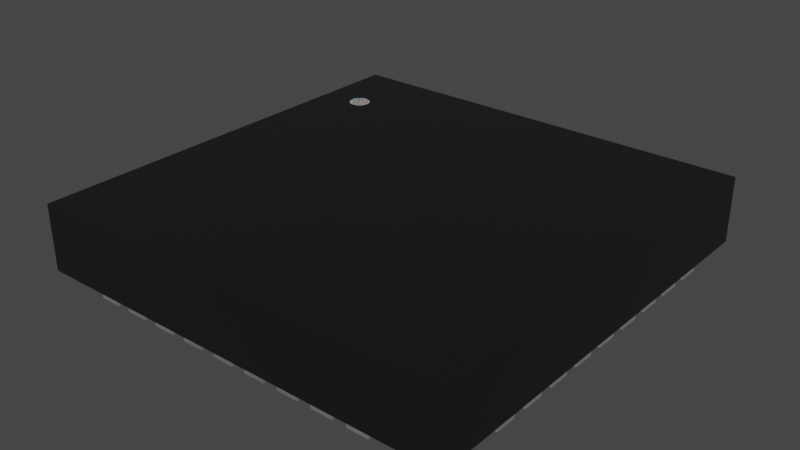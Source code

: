 # Source: QFN-36-1EP_6x6mm_P0.5mm_EP3.7x3.7mm.blend  (saved by Blender 4.1.23; exported with 4.5.12 LTS)
import bpy
from mathutils import Matrix  # noqa: F401  (used for matrix-valued properties, if any)

bpy.ops.wm.read_factory_settings(use_empty=True)
scene = bpy.context.scene
scene.name = 'Scene'

# ---- collections
col_collection = bpy.data.collections.new('Collection'); scene.collection.children.link(col_collection)

# ---- materials (node trees are filled in below, after node groups)
mat_plastic_chip = bpy.data.materials.new('plastic_chip')
mat_plastic_chip.use_transparent_shadow = False
mat_plastic_chip.preview_render_type = 'CUBE'
mat_white_markings = bpy.data.materials.new('white_markings')
mat_white_markings.use_transparent_shadow = False
mat_white_markings.preview_render_type = 'FLAT'
mat_metal_pins = bpy.data.materials.new('metal_pins')
mat_metal_pins.use_transparent_shadow = False
mat_metal_pins.preview_render_type = 'CUBE'

# ---- material node trees
mat_plastic_chip.use_nodes = True; mat_plastic_chip.node_tree.nodes.clear()
_N = mat_plastic_chip.node_tree.nodes; _L = mat_plastic_chip.node_tree.links
n0 = _N.new('ShaderNodeBsdfPrincipled'); n0.name = 'Principled BSDF'; n0.location = (10, 300)
n0.distribution = 'GGX'
n0.subsurface_method = 'BURLEY'
n0.inputs[0].default_value = (0.009312, 0.009312, 0.009312, 1.0)
n0.inputs[1].default_value = 0.1372
n0.inputs[2].default_value = 0.3706
n0.inputs[3].default_value = 1.45
n0.inputs[27].default_value = (0.0, 0.0, 0.0, 1.0)
n0.inputs[28].default_value = 1.0
n1 = _N.new('ShaderNodeOutputMaterial'); n1.name = 'Material Output'; n1.location = (300, 300)
n2 = _N.new('ShaderNodeTexNoise'); n2.name = 'Noise Texture'; n2.location = (-893, 54)
n2.inputs[2].default_value = 200.0
n2.inputs[3].default_value = 3.6
n2.inputs[4].default_value = 0.8375
n3 = _N.new('ShaderNodeBump'); n3.name = 'Bump'; n3.location = (-604, -53)
n3.inputs[0].default_value = 0.08
n3.inputs[1].default_value = 1.0
n3.inputs[2].default_value = 1.0
_L.new(n0.outputs[0], n1.inputs[0])
_L.new(n2.outputs[0], n3.inputs[3])
_L.new(n3.outputs[0], n0.inputs[5])
n1.is_active_output = True
mat_white_markings.use_nodes = True; mat_white_markings.node_tree.nodes.clear()
_N = mat_white_markings.node_tree.nodes; _L = mat_white_markings.node_tree.links
n0 = _N.new('ShaderNodeOutputMaterial'); n0.name = 'Material Output'; n0.location = (300, 300)
n1 = _N.new('ShaderNodeBsdfPrincipled'); n1.name = 'Principled BSDF'; n1.location = (-34, 272)
n1.distribution = 'GGX'
n1.subsurface_method = 'BURLEY'
n1.inputs[1].default_value = 0.02
n1.inputs[2].default_value = 0.4636
n1.inputs[3].default_value = 1.4
n1.inputs[8].default_value = 1.0
n1.inputs[10].default_value = 0.3682
n1.inputs[13].default_value = 0.6591
n1.inputs[18].default_value = 0.2318
n1.inputs[20].default_value = 0.6709
n1.inputs[24].default_value = 0.1191
n1.inputs[27].default_value = (0.0, 0.0, 0.0, 1.0)
n1.inputs[28].default_value = 1.0
n2 = _N.new('ShaderNodeMapping'); n2.name = 'Mapping'; n2.location = (-1010, 265)
n2.inputs[3].default_value = (3.0, 1.0, 1.0)
n3 = _N.new('ShaderNodeTexCoord'); n3.name = 'Texture Coordinate'; n3.location = (-1250, 180)
n4 = _N.new('ShaderNodeBump'); n4.name = 'Bump'; n4.location = (-376, -99)
n4.inputs[0].default_value = 0.05
n4.inputs[1].default_value = 1.0
n4.inputs[2].default_value = 1.0
n5 = _N.new('ShaderNodeTexNoise'); n5.name = 'Noise Texture'; n5.location = (-662, 176)
n5.inputs[2].default_value = 88.0
n5.inputs[3].default_value = 10.8
n5.inputs[4].default_value = 0.9167
n5.inputs[8].default_value = 1.6
n6 = _N.new('ShaderNodeValToRGB'); n6.name = 'ColorRamp'; n6.location = (-354, 186)
while len(n6.color_ramp.elements) > 1: n6.color_ramp.elements.remove(n6.color_ramp.elements[-1])
n6.color_ramp.elements[0].position = 0.0; n6.color_ramp.elements[0].color = (0.2596, 0.2596, 0.2596, 1.0)
_e = n6.color_ramp.elements.new(1.0); _e.color = (0.6303, 0.6303, 0.6303, 1.0)
n7 = _N.new('ShaderNodeMix'); n7.name = 'Mix'; n7.location = (-204, 152)
n7.data_type = 'RGBA'
n7.inputs[0].default_value = 0.3682
n7.inputs[7].default_value = (0.2525, 0.2525, 0.2525, 1.0)
_L.new(n5.outputs[0], n6.inputs[0])
_L.new(n1.outputs[0], n0.inputs[0])
_L.new(n3.outputs[2], n2.inputs[0])
_L.new(n2.outputs[0], n5.inputs[0])
_L.new(n5.outputs[0], n4.inputs[3])
_L.new(n4.outputs[0], n1.inputs[5])
_L.new(n6.outputs[0], n7.inputs[6])
_L.new(n7.outputs[2], n1.inputs[0])
n0.is_active_output = True
mat_metal_pins.use_nodes = True; mat_metal_pins.node_tree.nodes.clear()
_N = mat_metal_pins.node_tree.nodes; _L = mat_metal_pins.node_tree.links
n0 = _N.new('ShaderNodeMapping'); n0.name = 'Mapping'; n0.location = (-1447, -91)
n0.inputs[3].default_value = (4.8, 1.2, 1.1)
n1 = _N.new('ShaderNodeBsdfPrincipled'); n1.name = 'Principled BSDF'; n1.location = (-560, 254)
n1.distribution = 'GGX'
n1.subsurface_method = 'BURLEY'
n1.inputs[1].default_value = 0.7818
n1.inputs[2].default_value = 0.2886
n1.inputs[3].default_value = 1.45
n1.inputs[13].default_value = 0.0
n1.inputs[27].default_value = (0.0, 0.0, 0.0, 1.0)
n1.inputs[28].default_value = 1.0
n2 = _N.new('ShaderNodeOutputMaterial'); n2.name = 'Material Output.002'; n2.location = (-205, 253)
n2.width = 213
n3 = _N.new('ShaderNodeTexNoise'); n3.name = 'Noise Texture.002'; n3.location = (-1228, -73)
n3.inputs[2].default_value = 0.1
n3.inputs[3].default_value = 7.0
n3.inputs[4].default_value = 0.6
n3.inputs[8].default_value = 0.4
n4 = _N.new('ShaderNodeTexCoord'); n4.name = 'Texture Coordinate'; n4.location = (-1636, -116)
n5 = _N.new('ShaderNodeMix'); n5.name = 'Mix.001'; n5.location = (-921, 45)
n5.data_type = 'RGBA'
n5.inputs[6].default_value = (0.9398, 0.9547, 1.0, 1.0)
n5.inputs[7].default_value = (0.13, 0.1259, 0.1359, 1.0)
n6 = _N.new('ShaderNodeBump'); n6.name = 'Bump.001'; n6.location = (-1001, -227)
n6.inputs[0].default_value = 0.05
n6.inputs[1].default_value = 0.01
n6.inputs[2].default_value = 1.0
_L.new(n1.outputs[0], n2.inputs[0])
_L.new(n3.outputs[0], n6.inputs[3])
_L.new(n0.outputs[0], n3.inputs[0])
_L.new(n3.outputs[0], n5.inputs[0])
_L.new(n4.outputs[3], n0.inputs[0])
_L.new(n5.outputs[2], n1.inputs[0])
_L.new(n6.outputs[0], n1.inputs[5])
n2.is_active_output = True

# ---- world
world_world = bpy.data.worlds.new('World'); scene.world = world_world
world_world.use_nodes = True; world_world.node_tree.nodes.clear()
_N = world_world.node_tree.nodes; _L = world_world.node_tree.links
n0 = _N.new('ShaderNodeOutputWorld'); n0.name = 'World Output'; n0.location = (300, 300)
n1 = _N.new('ShaderNodeBackground'); n1.name = 'Background'; n1.location = (10, 300)
n1.inputs[0].default_value = (0.05088, 0.05088, 0.05088, 1.0)
_L.new(n1.outputs[0], n0.inputs[0])
n0.is_active_output = True
world_world.color = (0.05088, 0.05088, 0.05088)
world_world.use_sun_shadow = False
world_world.sun_shadow_jitter_overblur = 0.0

# ---- meshes
me_shape_9_indexedfaceset_001 = bpy.data.meshes.new('SHAPE_9_IndexedFaceSet.001')
me_shape_9_indexedfaceset_001.from_pydata([(-1.21, -1.21, 0.3902), (1.21, -1.21, 0.3902), (-1.021, 0.7575, 0.3909), (-1.011, 0.745, 0.3909), (-0.9838, 0.7294, 0.3909), (-0.9157, 0.7575, 0.3909), (-0.9097, 0.7721, 0.3909), (-0.9076, 0.7878, 0.3909), (-0.9157, 0.818, 0.3909), (-0.9525, 0.8462, 0.3909), (-1.011, 0.8306, 0.3909), (-1.021, 0.818, 0.3909), (-1.027, 0.8035, 0.3909), (-1.028, 0.7878, 0.3909), (-1.028, 0.7878, 0.3902), (-1.027, 0.8035, 0.3902), (-1.021, 0.818, 0.3902), (-1.011, 0.8306, 0.3902), (-0.9984, 0.8402, 0.3902), (-0.9379, 0.8402, 0.3902), (-0.9157, 0.818, 0.3902), (-0.9076, 0.7878, 0.3902), (-0.9379, 0.7354, 0.3902), (-0.9525, 0.7294, 0.3902), (-0.9838, 0.7294, 0.3902), (-0.9984, 0.7354, 0.3902), (-1.021, 0.7575, 0.3902), (-0.9838, 0.8462, 0.3902), (-0.9681, 0.8483, 0.3902), (-0.9525, 0.8462, 0.3902), (-0.9253, 0.8306, 0.3902), (-0.9097, 0.8035, 0.3902), (-0.9097, 0.7721, 0.3902), (-0.9157, 0.7575, 0.3902), (-0.9253, 0.745, 0.3902), (-0.9681, 0.7273, 0.3902), (-1.011, 0.745, 0.3902), (-1.027, 0.7721, 0.3902), (-1.027, 0.7721, 0.3909), (-0.9984, 0.7354, 0.3909), (-0.9681, 0.7273, 0.3909), (-0.9525, 0.7294, 0.3909), (-0.9379, 0.7354, 0.3909), (-0.9253, 0.745, 0.3909), (-0.9097, 0.8035, 0.3909), (-0.9253, 0.8306, 0.3909), (-0.9379, 0.8402, 0.3909), (-0.9681, 0.8483, 0.3909), (-0.9838, 0.8462, 0.3909), (-0.9984, 0.8402, 0.3909), (-1.21, -1.21, 0.02008), (1.21, 1.21, 0.02008), (1.21, -1.21, 0.02008), (1.21, 1.21, 0.3902), (-1.21, 1.21, 0.02008), (-1.21, 1.21, 0.3902), (-1.21, 0.7276, 0.02008), (-0.9098, 0.7276, 0.0), (-1.21, 0.8476, 0.0), (-1.21, 0.8476, 0.02008), (-0.9098, 0.8476, 0.0), (-1.21, 0.7276, 0.0), (-0.9098, 0.7276, 0.02008), (-0.9098, 0.8476, 0.02008), (-1.21, 0.5307, 0.0), (-0.9098, 0.5307, 0.02008), (-0.9098, 0.6508, 0.02008), (-0.9098, 0.6508, 0.0), (-1.21, 0.6508, 0.0), (-1.21, 0.6508, 0.02008), (-0.9098, 0.5307, 0.0), (-1.21, 0.5307, 0.02008), (-1.21, 0.3339, 0.0), (-0.9098, 0.3339, 0.0), (-0.9098, 0.3339, 0.02008), (-1.21, 0.4539, 0.0), (-1.21, 0.4539, 0.02008), (-0.9098, 0.4539, 0.02008), (-0.9098, 0.4539, 0.0), (-1.21, 0.3339, 0.02008), (-0.9098, 0.137, 0.0), (-1.21, 0.137, 0.0), (-1.21, 0.2571, 0.0), (-1.21, 0.137, 0.02008), (-1.21, 0.2571, 0.02008), (-0.9098, 0.2571, 0.0), (-0.9098, 0.137, 0.02008), (-0.9098, 0.2571, 0.02008), (-0.9098, -0.05984, 0.0), (-0.9098, 0.05984, 0.0), (-0.9098, -0.05984, 0.02008), (-1.21, 0.05984, 0.02008), (-0.9098, 0.05984, 0.02008), (-1.21, 0.05984, 0.0), (-1.21, -0.05984, 0.02008), (-1.21, -0.05984, 0.0), (-0.9098, -0.2571, 0.0), (-1.21, -0.2571, 0.02008), (-0.9098, -0.137, 0.0), (-0.9098, -0.137, 0.02008), (-1.21, -0.2571, 0.0), (-1.21, -0.137, 0.02008), (-1.21, -0.137, 0.0), (-0.9098, -0.2571, 0.02008), (-1.21, -0.4539, 0.0), (-0.9098, -0.3339, 0.0), (-0.9098, -0.3339, 0.02008), (-1.21, -0.3339, 0.0), (-0.9098, -0.4539, 0.0), (-1.21, -0.4539, 0.02008), (-0.9098, -0.4539, 0.02008), (-1.21, -0.3339, 0.02008), (-1.21, -0.6508, 0.02008), (-0.9098, -0.5307, 0.02008), (-1.21, -0.5307, 0.0), (-0.9098, -0.5307, 0.0), (-0.9098, -0.6508, 0.0), (-1.21, -0.6508, 0.0), (-0.9098, -0.6508, 0.02008), (-1.21, -0.5307, 0.02008), (-0.9098, -0.8476, 0.0), (-0.9098, -0.7276, 0.0), (-1.21, -0.7276, 0.0), (-1.21, -0.8476, 0.0), (-1.21, -0.8476, 0.02008), (-0.9098, -0.8476, 0.02008), (-0.9098, -0.7276, 0.02008), (-1.21, -0.7276, 0.02008), (-0.7276, -0.9098, 0.0), (-0.7276, -0.9098, 0.02008), (-0.7276, -1.21, 0.02008), (-0.8476, -1.21, 0.0), (-0.8476, -0.9098, 0.0), (-0.8476, -1.21, 0.02008), (-0.8476, -0.9098, 0.02008), (-0.7276, -1.21, 0.0), (-0.5307, -1.21, 0.0), (-0.6508, -1.21, 0.0), (-0.5307, -0.9098, 0.02008), (-0.6508, -0.9098, 0.0), (-0.6508, -1.21, 0.02008), (-0.5307, -0.9098, 0.0), (-0.5307, -1.21, 0.02008), (-0.6508, -0.9098, 0.02008), (-0.3339, -1.21, 0.02008), (-0.3339, -0.9098, 0.0), (-0.3339, -1.21, 0.0), (-0.3339, -0.9098, 0.02008), (-0.4539, -0.9098, 0.02008), (-0.4539, -0.9098, 0.0), (-0.4539, -1.21, 0.0), (-0.4539, -1.21, 0.02008), (-0.137, -0.9098, 0.0), (-0.137, -1.21, 0.0), (-0.2571, -0.9098, 0.0), (-0.2571, -1.21, 0.0), (-0.2571, -0.9098, 0.02008), (-0.2571, -1.21, 0.02008), (-0.137, -1.21, 0.02008), (-0.137, -0.9098, 0.02008), (0.05984, -1.21, 0.0), (-0.05984, -1.21, 0.0), (-0.05984, -1.21, 0.02008), (0.05984, -0.9098, 0.02008), (-0.05984, -0.9098, 0.0), (-0.05984, -0.9098, 0.02008), (0.05984, -0.9098, 0.0), (0.05984, -1.21, 0.02008), (0.137, -1.21, 0.0), (0.137, -1.21, 0.02008), (0.2571, -0.9098, 0.0), (0.137, -0.9098, 0.02008), (0.137, -0.9098, 0.0), (0.2571, -1.21, 0.0), (0.2571, -1.21, 0.02008), (0.2571, -0.9098, 0.02008), (0.3339, -1.21, 0.0), (0.4539, -1.21, 0.02008), (0.4539, -0.9098, 0.0), (0.4539, -1.21, 0.0), (0.4539, -0.9098, 0.02008), (0.3339, -1.21, 0.02008), (0.3339, -0.9098, 0.02008), (0.3339, -0.9098, 0.0), (0.6508, -1.21, 0.0), (0.5307, -1.21, 0.0), (0.6508, -1.21, 0.02008), (0.6508, -0.9098, 0.0), (0.6508, -0.9098, 0.02008), (0.5307, -0.9098, 0.02008), (0.5307, -0.9098, 0.0), (0.5307, -1.21, 0.02008), (0.8476, -1.21, 0.0), (0.7276, -1.21, 0.0), (0.8476, -1.21, 0.02008), (0.8476, -0.9098, 0.0), (0.7276, -0.9098, 0.0), (0.7276, -1.21, 0.02008), (0.8476, -0.9098, 0.02008), (0.7276, -0.9098, 0.02008), (1.21, -0.8476, 0.0), (0.9098, -0.7276, 0.0), (1.21, -0.7276, 0.0), (0.9098, -0.7276, 0.02008), (1.21, -0.7276, 0.02008), (0.9098, -0.8476, 0.0), (0.9098, -0.8476, 0.02008), (1.21, -0.8476, 0.02008), (1.21, -0.6508, 0.02008), (1.21, -0.5307, 0.0), (1.21, -0.6508, 0.0), (0.9098, -0.5307, 0.02008), (1.21, -0.5307, 0.02008), (0.9098, -0.6508, 0.0), (0.9098, -0.5307, 0.0), (0.9098, -0.6508, 0.02008), (1.21, -0.4539, 0.0), (0.9098, -0.4539, 0.0), (1.21, -0.4539, 0.02008), (0.9098, -0.4539, 0.02008), (0.9098, -0.3339, 0.02008), (0.9098, -0.3339, 0.0), (1.21, -0.3339, 0.0), (1.21, -0.3339, 0.02008), (1.21, -0.137, 0.0), (1.21, -0.2571, 0.0), (0.9098, -0.137, 0.0), (0.9098, -0.2571, 0.0), (0.9098, -0.2571, 0.02008), (1.21, -0.2571, 0.02008), (1.21, -0.137, 0.02008), (0.9098, -0.137, 0.02008), (1.21, -0.05984, 0.0), (1.21, 0.05984, 0.0), (1.21, 0.05984, 0.02008), (1.21, -0.05984, 0.02008), (0.9098, 0.05984, 0.0), (0.9098, -0.05984, 0.0), (0.9098, 0.05984, 0.02008), (0.9098, -0.05984, 0.02008), (1.21, 0.137, 0.0), (1.21, 0.137, 0.02008), (1.21, 0.2571, 0.0), (0.9098, 0.2571, 0.0), (0.9098, 0.2571, 0.02008), (0.9098, 0.137, 0.0), (0.9098, 0.137, 0.02008), (1.21, 0.2571, 0.02008), (1.21, 0.3339, 0.0), (1.21, 0.3339, 0.02008), (1.21, 0.4539, 0.0), (0.9098, 0.4539, 0.02008), (1.21, 0.4539, 0.02008), (0.9098, 0.3339, 0.02008), (0.9098, 0.4539, 0.0), (0.9098, 0.3339, 0.0), (1.21, 0.6508, 0.0), (1.21, 0.6508, 0.02008), (1.21, 0.5307, 0.02008), (0.9098, 0.6508, 0.0), (0.9098, 0.5307, 0.02008), (0.9098, 0.6508, 0.02008), (1.21, 0.5307, 0.0), (0.9098, 0.5307, 0.0), (1.21, 0.7276, 0.02008), (1.21, 0.7276, 0.0), (1.21, 0.8476, 0.02008), (0.9098, 0.8476, 0.0), (1.21, 0.8476, 0.0), (0.9098, 0.7276, 0.02008), (0.9098, 0.7276, 0.0), (0.9098, 0.8476, 0.02008), (0.7276, 0.9098, 0.02008), (0.8476, 1.21, 0.0), (0.8476, 0.9098, 0.0), (0.8476, 1.21, 0.02008), (0.7276, 1.21, 0.0), (0.7276, 0.9098, 0.0), (0.7276, 1.21, 0.02008), (0.8476, 0.9098, 0.02008), (0.6508, 0.9098, 0.02008), (0.6508, 1.21, 0.0), (0.5307, 1.21, 0.02008), (0.5307, 1.21, 0.0), (0.6508, 0.9098, 0.0), (0.5307, 0.9098, 0.0), (0.5307, 0.9098, 0.02008), (0.6508, 1.21, 0.02008), (0.4539, 0.9098, 0.0), (0.4539, 1.21, 0.02008), (0.3339, 0.9098, 0.0), (0.3339, 1.21, 0.0), (0.3339, 1.21, 0.02008), (0.4539, 1.21, 0.0), (0.3339, 0.9098, 0.02008), (0.4539, 0.9098, 0.02008), (0.2571, 0.9098, 0.0), (0.2571, 0.9098, 0.02008), (0.2571, 1.21, 0.0), (0.2571, 1.21, 0.02008), (0.137, 0.9098, 0.0), (0.137, 1.21, 0.0), (0.137, 0.9098, 0.02008), (0.137, 1.21, 0.02008), (-0.05984, 0.9098, 0.02008), (-0.05984, 1.21, 0.0), (-0.05984, 1.21, 0.02008), (0.05984, 1.21, 0.02008), (-0.05984, 0.9098, 0.0), (0.05984, 1.21, 0.0), (0.05984, 0.9098, 0.0), (0.05984, 0.9098, 0.02008), (-0.137, 0.9098, 0.0), (-0.137, 0.9098, 0.02008), (-0.2571, 1.21, 0.0), (-0.2571, 0.9098, 0.0), (-0.2571, 1.21, 0.02008), (-0.137, 1.21, 0.0), (-0.2571, 0.9098, 0.02008), (-0.137, 1.21, 0.02008), (-0.3339, 1.21, 0.0), (-0.3339, 0.9098, 0.0), (-0.3339, 0.9098, 0.02008), (-0.4539, 0.9098, 0.0), (-0.4539, 1.21, 0.0), (-0.4539, 0.9098, 0.02008), (-0.3339, 1.21, 0.02008), (-0.4539, 1.21, 0.02008), (-0.5307, 0.9098, 0.02008), (-0.5307, 1.21, 0.0), (-0.5307, 0.9098, 0.0), (-0.5307, 1.21, 0.02008), (-0.6508, 1.21, 0.0), (-0.6508, 0.9098, 0.0), (-0.6508, 0.9098, 0.02008), (-0.6508, 1.21, 0.02008), (-0.7276, 1.21, 0.02008), (-0.7276, 0.9098, 0.02008), (-0.8476, 1.21, 0.0), (-0.7276, 1.21, 0.0), (-0.8476, 0.9098, 0.0), (-0.8476, 1.21, 0.02008), (-0.7276, 0.9098, 0.0), (-0.8476, 0.9098, 0.02008), (0.7598, -0.7598, 0.0), (-0.7598, 0.7598, 0.02008), (-0.7598, 0.7598, 0.0), (0.7598, 0.7598, 0.0), (-0.7598, -0.7598, 0.0), (-0.7598, -0.7598, 0.02008), (0.7598, -0.7598, 0.02008), (0.7598, 0.7598, 0.02008)], [], [(50, 54, 51, 52), (43, 42, 22, 34), (39, 3, 36, 25), (4, 39, 25, 24), (40, 4, 24, 35), (19, 29, 9, 46), (41, 40, 35, 23), (14, 37, 38, 13), (21, 31, 44, 7), (5, 43, 34, 33), (6, 5, 33, 32), (32, 21, 7, 6), (29, 28, 47, 9), (31, 20, 8, 44), (20, 30, 45, 8), (30, 19, 46, 45), (52, 1, 0, 50), (10, 49, 18, 17), (48, 47, 28, 27), (49, 48, 27, 18), (42, 41, 23, 22), (11, 10, 17, 16), (12, 11, 16, 15), (13, 12, 15, 14), (61, 58, 60, 57), (17, 14, 15), (17, 15, 16), (17, 18, 27), (17, 27, 28), (17, 28, 29), (17, 29, 19), (17, 19, 30), (17, 30, 20), (17, 20, 31), (17, 31, 21), (17, 21, 32), (17, 32, 33), (17, 33, 34), (17, 34, 22), (17, 22, 23), (17, 23, 35), (17, 35, 24), (17, 24, 25), (17, 25, 36), (17, 36, 26), (17, 26, 37), (17, 37, 14), (10, 13, 38), (10, 38, 2), (10, 2, 3), (10, 3, 39), (10, 39, 4), (10, 4, 40), (10, 40, 41), (10, 41, 42), (10, 42, 43), (10, 43, 5), (10, 5, 6), (10, 6, 7), (10, 7, 44), (10, 44, 8), (10, 8, 45), (10, 45, 46), (10, 46, 9), (10, 9, 47), (10, 47, 48), (10, 48, 49), (10, 11, 12), (10, 12, 13), (51, 53, 1, 52), (54, 55, 53, 51), (50, 0, 55, 54), (57, 62, 56, 61), (60, 63, 62, 57), (58, 59, 63, 60), (61, 56, 59, 58), (62, 63, 59, 56), (75, 76, 77, 78), (70, 65, 71, 64), (67, 66, 65, 70), (68, 69, 66, 67), (64, 71, 69, 68), (64, 68, 67, 70), (65, 66, 69, 71), (73, 74, 79, 72), (78, 77, 74, 73), (72, 79, 76, 75), (81, 83, 84, 82), (72, 75, 78, 73), (74, 77, 76, 79), (80, 86, 83, 81), (85, 87, 86, 80), (82, 84, 87, 85), (81, 82, 85, 80), (89, 92, 90, 88), (86, 87, 84, 83), (88, 90, 94, 95), (93, 91, 92, 89), (96, 103, 97, 100), (95, 94, 91, 93), (95, 93, 89, 88), (90, 92, 91, 94), (98, 99, 103, 96), (100, 97, 101, 102), (102, 101, 99, 98), (100, 102, 98, 96), (110, 106, 111, 109), (103, 99, 101, 97), (108, 110, 109, 104), (105, 106, 110, 108), (107, 111, 106, 105), (104, 109, 111, 107), (104, 107, 105, 108), (116, 118, 112, 117), (117, 114, 115, 116), (115, 113, 118, 116), (114, 119, 113, 115), (117, 112, 119, 114), (120, 125, 124, 123), (118, 113, 119, 112), (125, 126, 127, 124), (121, 126, 125, 120), (122, 127, 126, 121), (123, 124, 127, 122), (123, 122, 121, 120), (135, 130, 133, 131), (128, 129, 130, 135), (132, 134, 129, 128), (131, 133, 134, 132), (131, 132, 128, 135), (142, 138, 143, 140), (130, 129, 134, 133), (136, 142, 140, 137), (141, 138, 142, 136), (139, 143, 138, 141), (137, 140, 143, 139), (137, 139, 141, 136), (146, 144, 151, 150), (155, 157, 156, 154), (145, 147, 144, 146), (149, 148, 147, 145), (150, 151, 148, 149), (150, 149, 145, 146), (144, 147, 148, 151), (153, 158, 157, 155), (152, 159, 158, 153), (154, 156, 159, 152), (155, 154, 152, 153), (160, 167, 162, 161), (158, 159, 156, 157), (166, 163, 167, 160), (201, 203, 204, 202), (164, 165, 163, 166), (161, 162, 165, 164), (161, 164, 166, 160), (167, 163, 165, 162), (173, 174, 169, 168), (170, 175, 174, 173), (172, 171, 175, 170), (168, 169, 171, 172), (168, 172, 170, 173), (174, 175, 171, 169), (179, 177, 181, 176), (178, 180, 177, 179), (183, 182, 180, 178), (176, 181, 182, 183), (176, 183, 178, 179), (177, 180, 182, 181), (184, 186, 191, 185), (187, 188, 186, 184), (190, 189, 188, 187), (185, 191, 189, 190), (185, 190, 187, 184), (186, 188, 189, 191), (192, 194, 197, 193), (195, 198, 194, 192), (196, 199, 198, 195), (193, 197, 199, 196), (193, 196, 195, 192), (194, 198, 199, 197), (200, 207, 206, 205), (202, 204, 207, 200), (205, 206, 203, 201), (229, 230, 231, 228), (205, 201, 202, 200), (207, 204, 203, 206), (210, 208, 215, 213), (209, 212, 208, 210), (214, 211, 212, 209), (213, 215, 211, 214), (213, 214, 209, 210), (208, 212, 211, 215), (216, 218, 219, 217), (222, 223, 218, 216), (221, 220, 223, 222), (217, 219, 220, 221), (217, 221, 222, 216), (218, 223, 220, 219), (225, 229, 228, 227), (224, 230, 229, 225), (226, 231, 230, 224), (227, 228, 231, 226), (227, 226, 224, 225), (232, 235, 239, 237), (233, 234, 235, 232), (236, 238, 234, 233), (237, 239, 238, 236), (237, 236, 233, 232), (256, 257, 258, 262), (235, 234, 238, 239), (240, 241, 246, 245), (242, 247, 241, 240), (243, 244, 247, 242), (245, 246, 244, 243), (245, 243, 242, 240), (241, 247, 244, 246), (248, 249, 253, 255), (250, 252, 249, 248), (254, 251, 252, 250), (255, 253, 251, 254), (255, 254, 250, 248), (249, 252, 251, 253), (262, 258, 260, 263), (259, 261, 257, 256), (277, 272, 278, 276), (263, 260, 261, 259), (263, 259, 256, 262), (258, 257, 261, 260), (265, 264, 269, 270), (268, 266, 264, 265), (267, 271, 266, 268), (270, 269, 271, 267), (270, 267, 268, 265), (264, 266, 271, 269), (274, 279, 272, 277), (273, 275, 279, 274), (276, 278, 275, 273), (277, 276, 273, 274), (290, 294, 292, 291), (279, 275, 278, 272), (284, 280, 286, 285), (281, 287, 280, 284), (283, 282, 287, 281), (285, 286, 282, 283), (285, 283, 281, 284), (280, 287, 282, 286), (288, 295, 294, 290), (293, 289, 295, 288), (291, 292, 289, 293), (290, 291, 293, 288), (305, 306, 307, 309), (295, 289, 292, 294), (296, 297, 302, 300), (298, 299, 297, 296), (301, 303, 299, 298), (300, 302, 303, 301), (300, 301, 298, 296), (297, 299, 303, 302), (310, 311, 304, 308), (309, 307, 311, 310), (308, 304, 306, 305), (315, 318, 316, 314), (308, 305, 309, 310), (311, 307, 306, 304), (312, 313, 318, 315), (317, 319, 313, 312), (314, 316, 319, 317), (315, 314, 317, 312), (320, 326, 322, 321), (313, 319, 316, 318), (321, 322, 325, 323), (324, 327, 326, 320), (340, 343, 341, 338), (323, 325, 327, 324), (323, 324, 320, 321), (322, 326, 327, 325), (330, 328, 334, 333), (329, 331, 328, 330), (332, 335, 331, 329), (333, 334, 335, 332), (333, 332, 329, 330), (328, 331, 335, 334), (342, 337, 343, 340), (339, 336, 337, 342), (338, 341, 336, 339), (340, 338, 339, 342), (348, 346, 347, 344), (337, 336, 341, 343), (344, 350, 349, 348), (347, 351, 350, 344), (346, 345, 351, 347), (348, 349, 345, 346), (350, 351, 345, 349), (2, 38, 37, 26), (1, 53, 55, 0), (3, 2, 26, 36)])
me_shape_9_indexedfaceset_001.polygons.foreach_set('use_smooth', [True] * 296)
me_shape_9_indexedfaceset_001.polygons.foreach_set('material_index', [0, 1, 1, 1, 1, 1, 1, 1, 1, 1, 1, 1, 1, 1, 1, 1, 0, 1, 1, 1, 1, 1, 1, 1, 2, 1, 1, 1, 1, 1, 1, 1, 1, 1, 1, 1, 1, 1, 1, 1, 1, 1, 1, 1, 1, 1, 1, 1, 1, 1, 1, 1, 1, 1, 1, 1, 1, 1, 1, 1, 1, 1, 1, 1, 1, 1, 1, 1, 1, 0, 0, 0, 2, 2, 2, 2, 2, 2, 2, 2, 2, 2, 2, 2, 2, 2, 2, 2, 2, 2, 2, 2, 2, 2, 2, 2, 2, 2, 2, 2, 2, 2, 2, 2, 2, 2, 2, 2, 2, 2, 2, 2, 2, 2, 2, 2, 2, 2, 2, 2, 2, 2, 2, 2, 2, 2, 2, 2, 2, 2, 2, 2, 2, 2, 2, 2, 2, 2, 2, 2, 2, 2, 2, 2, 2, 2, 2, 2, 2, 2, 2, 2, 2, 2, 2, 2, 2, 2, 2, 2, 2, 2, 2, 2, 2, 2, 2, 2, 2, 2, 2, 2, 2, 2, 2, 2, 2, 2, 2, 2, 2, 2, 2, 2, 2, 2, 2, 2, 2, 2, 2, 2, 2, 2, 2, 2, 2, 2, 2, 2, 2, 2, 2, 2, 2, 2, 2, 2, 2, 2, 2, 2, 2, 2, 2, 2, 2, 2, 2, 2, 2, 2, 2, 2, 2, 2, 2, 2, 2, 2, 2, 2, 2, 2, 2, 2, 2, 2, 2, 2, 2, 2, 2, 2, 2, 2, 2, 2, 2, 2, 2, 2, 2, 2, 2, 2, 2, 2, 2, 2, 2, 2, 2, 2, 2, 2, 2, 2, 2, 2, 2, 2, 2, 2, 2, 2, 2, 2, 2, 2, 2, 2, 2, 2, 2, 2, 2, 2, 2, 2, 2, 2, 1, 1, 0, 1])
_k = set([(0, 1), (0, 50), (0, 55), (1, 52), (1, 53), (2, 3), (2, 38), (3, 39), (4, 39), (4, 40), (5, 6), (5, 43), (6, 7), (7, 44), (8, 44), (8, 45), (9, 46), (9, 47), (10, 11), (10, 49), (11, 12), (12, 13), (13, 38), (14, 15), (14, 37), (15, 16), (16, 17), (17, 18), (18, 27), (19, 29), (19, 30), (20, 30), (20, 31), (21, 31), (21, 32), (22, 23), (22, 34), (23, 35), (24, 25), (24, 35), (25, 36), (26, 36), (26, 37), (27, 28), (28, 29), (32, 33), (33, 34), (40, 41), (41, 42), (42, 43), (45, 46), (47, 48), (48, 49), (50, 52), (50, 54), (51, 52), (51, 53), (51, 54), (53, 55), (54, 55), (56, 59), (56, 61), (56, 62), (57, 60), (57, 61), (57, 62), (58, 59), (58, 60), (58, 61), (59, 63), (60, 63), (62, 63), (64, 68), (64, 70), (64, 71), (65, 66), (65, 70), (65, 71), (66, 67), (66, 69), (67, 68), (67, 70), (68, 69), (69, 71), (72, 73), (72, 75), (72, 79), (73, 74), (73, 78), (74, 77), (74, 79), (75, 76), (75, 78), (76, 77), (76, 79), (77, 78), (80, 81), (80, 85), (80, 86), (81, 82), (81, 83), (82, 84), (82, 85), (83, 84), (83, 86), (84, 87), (85, 87), (86, 87), (88, 89), (88, 90), (88, 95), (89, 92), (89, 93), (90, 92), (90, 94), (91, 92), (91, 93), (91, 94), (93, 95), (94, 95), (96, 98), (96, 100), (96, 103), (97, 100), (97, 101), (97, 103), (98, 99), (98, 102), (99, 101), (99, 103), (100, 102), (101, 102), (104, 107), (104, 108), (104, 109), (105, 106), (105, 107), (105, 108), (106, 110), (106, 111), (107, 111), (108, 110), (109, 110), (109, 111), (112, 117), (112, 118), (112, 119), (113, 115), (113, 118), (113, 119), (114, 115), (114, 117), (114, 119), (115, 116), (116, 117), (116, 118), (120, 121), (120, 123), (120, 125), (121, 122), (121, 126), (122, 123), (122, 127), (123, 124), (124, 125), (124, 127), (125, 126), (126, 127), (128, 129), (128, 132), (128, 135), (129, 130), (129, 134), (130, 133), (130, 135), (131, 132), (131, 133), (131, 135), (132, 134), (133, 134), (136, 137), (136, 141), (136, 142), (137, 139), (137, 140), (138, 141), (138, 142), (138, 143), (139, 141), (139, 143), (140, 142), (140, 143), (144, 146), (144, 147), (144, 151), (145, 146), (145, 147), (145, 149), (146, 150), (147, 148), (148, 149), (148, 151), (149, 150), (150, 151), (152, 153), (152, 154), (152, 159), (153, 155), (153, 158), (154, 155), (154, 156), (155, 157), (156, 157), (156, 159), (157, 158), (158, 159), (160, 161), (160, 166), (160, 167), (161, 162), (161, 164), (162, 165), (162, 167), (163, 165), (163, 166), (163, 167), (164, 165), (164, 166), (168, 169), (168, 172), (168, 173), (169, 171), (169, 174), (170, 172), (170, 173), (170, 175), (171, 172), (171, 175), (173, 174), (174, 175), (176, 179), (176, 181), (176, 183), (177, 179), (177, 180), (177, 181), (178, 179), (178, 180), (178, 183), (180, 182), (181, 182), (182, 183), (184, 185), (184, 186), (184, 187), (185, 190), (185, 191), (186, 188), (186, 191), (187, 188), (187, 190), (188, 189), (189, 190), (189, 191), (192, 193), (192, 194), (192, 195), (193, 196), (193, 197), (194, 197), (194, 198), (195, 196), (195, 198), (196, 199), (197, 199), (198, 199), (200, 202), (200, 205), (200, 207), (201, 202), (201, 203), (201, 205), (202, 204), (203, 204), (203, 206), (204, 207), (205, 206), (206, 207), (208, 210), (208, 212), (208, 215), (209, 210), (209, 212), (209, 214), (210, 213), (211, 212), (211, 214), (211, 215), (213, 214), (213, 215), (216, 217), (216, 218), (216, 222), (217, 219), (217, 221), (218, 219), (218, 223), (219, 220), (220, 221), (220, 223), (221, 222), (222, 223), (224, 225), (224, 226), (224, 230), (225, 227), (225, 229), (226, 227), (226, 231), (227, 228), (228, 229), (228, 231), (229, 230), (230, 231), (232, 233), (232, 235), (232, 237), (233, 234), (233, 236), (234, 235), (234, 238), (235, 239), (236, 237), (236, 238), (237, 239), (238, 239), (240, 241), (240, 242), (240, 245), (241, 246), (241, 247), (242, 243), (242, 247), (243, 244), (243, 245), (244, 246), (244, 247), (245, 246), (248, 249), (248, 250), (248, 255), (249, 252), (249, 253), (250, 252), (250, 254), (251, 252), (251, 253), (251, 254), (253, 255), (254, 255), (256, 257), (256, 259), (256, 262), (257, 258), (257, 261), (258, 260), (258, 262), (259, 261), (259, 263), (260, 261), (260, 263), (262, 263), (264, 265), (264, 266), (264, 269), (265, 268), (265, 270), (266, 268), (266, 271), (267, 268), (267, 270), (267, 271), (269, 270), (269, 271), (272, 277), (272, 278), (272, 279), (273, 274), (273, 275), (273, 276), (274, 277), (274, 279), (275, 278), (275, 279), (276, 277), (276, 278), (280, 284), (280, 286), (280, 287), (281, 283), (281, 284), (281, 287), (282, 283), (282, 286), (282, 287), (283, 285), (284, 285), (285, 286), (288, 290), (288, 293), (288, 295), (289, 292), (289, 293), (289, 295), (290, 291), (290, 294), (291, 292), (291, 293), (292, 294), (294, 295), (296, 297), (296, 298), (296, 300), (297, 299), (297, 302), (298, 299), (298, 301), (299, 303), (300, 301), (300, 302), (301, 303), (302, 303), (304, 306), (304, 308), (304, 311), (305, 306), (305, 308), (305, 309), (306, 307), (307, 309), (307, 311), (308, 310), (309, 310), (310, 311), (312, 313), (312, 315), (312, 317), (313, 318), (313, 319), (314, 315), (314, 316), (314, 317), (315, 318), (316, 318), (316, 319), (317, 319), (320, 321), (320, 324), (320, 326), (321, 322), (321, 323), (322, 325), (322, 326), (323, 324), (323, 325), (324, 327), (325, 327), (326, 327), (328, 330), (328, 331), (328, 334), (329, 330), (329, 331), (329, 332), (330, 333), (331, 335), (332, 333), (332, 335), (333, 334), (334, 335), (336, 337), (336, 339), (336, 341), (337, 342), (337, 343), (338, 339), (338, 340), (338, 341), (339, 342), (340, 342), (340, 343), (341, 343), (344, 347), (344, 348), (344, 350), (345, 346), (345, 349), (345, 351), (346, 347), (346, 348), (347, 351), (348, 349), (349, 350), (350, 351)])
me_shape_9_indexedfaceset_001.attributes.new('sharp_edge', 'BOOLEAN', 'EDGE').data.foreach_set('value', [ (min(e.vertices), max(e.vertices)) in _k for e in me_shape_9_indexedfaceset_001.edges])
_uv = me_shape_9_indexedfaceset_001.uv_layers.new(name='UVMap')
_uv.uv.foreach_set('vector', [0.0, 0.0, 0.0, 1.0, 1.0, 1.0, 1.0, 0.0, 0.1464, 0.8532, 0.06699, 0.7495, 0.06699, 0.7495, 0.1464, 0.8532, 0.06699, 0.2484, 0.1464, 0.1446, 0.1464, 0.1446, 0.06699, 0.2484, 0.01704, 0.3692, 0.06699, 0.2484, 0.06699, 0.2484, 0.01704, 0.3692, 0.0, 0.4989, 0.01704, 0.3692, 0.01704, 0.3692, 0.0, 0.4989, 0.933, 0.7495, 0.983, 0.6286, 0.983, 0.6286, 0.933, 0.7495, 0.01704, 0.6286, 0.0, 0.4989, 0.0, 0.4989, 0.01704, 0.6286, 0.5, 0.0, 0.3706, 0.01489, 0.3706, 0.01489, 0.5, 0.0, 0.5, 1.0, 0.6294, 0.9829, 0.6294, 0.9829, 0.5, 1.0, 0.25, 0.9329, 0.1464, 0.8532, 0.1464, 0.8532, 0.25, 0.9329, 0.3706, 0.9829, 0.25, 0.9329, 0.25, 0.9329, 0.3706, 0.9829, 0.3706, 0.9829, 0.5, 1.0, 0.5, 1.0, 0.3706, 0.9829, 0.983, 0.6286, 1.0, 0.4989, 1.0, 0.4989, 0.983, 0.6286, 0.6294, 0.9829, 0.75, 0.9329, 0.75, 0.9329, 0.6294, 0.9829, 0.75, 0.9329, 0.8536, 0.8532, 0.8536, 0.8532, 0.75, 0.9329, 0.8536, 0.8532, 0.933, 0.7495, 0.933, 0.7495, 0.8536, 0.8532, 1.0, 0.0, 1.0, 1.0, 0.0, 1.0, 0.0, 0.0, 0.8536, 0.1446, 0.933, 0.2484, 0.933, 0.2484, 0.8536, 0.1446, 0.983, 0.3692, 1.0, 0.4989, 1.0, 0.4989, 0.983, 0.3692, 0.933, 0.2484, 0.983, 0.3692, 0.983, 0.3692, 0.933, 0.2484, 0.06699, 0.7495, 0.01704, 0.6286, 0.01704, 0.6286, 0.06699, 0.7495, 0.75, 0.06495, 0.8536, 0.1446, 0.8536, 0.1446, 0.75, 0.06495, 0.6294, 0.01489, 0.75, 0.06495, 0.75, 0.06495, 0.6294, 0.01489, 0.5, 0.0, 0.6294, 0.01489, 0.6294, 0.01489, 0.5, 0.0, 0.0, 0.0, 0.0, 1.0, 1.0, 1.0, 1.0, 0.0, 0.8536, 0.1446, 0.5, 0.0, 0.6294, 0.01489, 0.8536, 0.1446, 0.6294, 0.01489, 0.75, 0.06495, 0.8536, 0.1446, 0.933, 0.2484, 0.983, 0.3692, 0.8536, 0.1446, 0.983, 0.3692, 1.0, 0.4989, 0.8536, 0.1446, 1.0, 0.4989, 0.983, 0.6286, 0.8536, 0.1446, 0.983, 0.6286, 0.933, 0.7495, 0.8536, 0.1446, 0.933, 0.7495, 0.8536, 0.8532, 0.8536, 0.1446, 0.8536, 0.8532, 0.75, 0.9329, 0.8536, 0.1446, 0.75, 0.9329, 0.6294, 0.9829, 0.8536, 0.1446, 0.6294, 0.9829, 0.5, 1.0, 0.8536, 0.1446, 0.5, 1.0, 0.3706, 0.9829, 0.8536, 0.1446, 0.3706, 0.9829, 0.25, 0.9329, 0.8536, 0.1446, 0.25, 0.9329, 0.1464, 0.8532, 0.8536, 0.1446, 0.1464, 0.8532, 0.06699, 0.7495, 0.8536, 0.1446, 0.06699, 0.7495, 0.01704, 0.6286, 0.8536, 0.1446, 0.01704, 0.6286, 0.0, 0.4989, 0.8536, 0.1446, 0.0, 0.4989, 0.01704, 0.3692, 0.8536, 0.1446, 0.01704, 0.3692, 0.06699, 0.2484, 0.8536, 0.1446, 0.06699, 0.2484, 0.1464, 0.1446, 0.8536, 0.1446, 0.1464, 0.1446, 0.25, 0.06495, 0.8536, 0.1446, 0.25, 0.06495, 0.3706, 0.01489, 0.8536, 0.1446, 0.3706, 0.01489, 0.5, 0.0, 0.8536, 0.1446, 0.5, 0.0, 0.3706, 0.01489, 0.8536, 0.1446, 0.3706, 0.01489, 0.25, 0.06495, 0.8536, 0.1446, 0.25, 0.06495, 0.1464, 0.1446, 0.8536, 0.1446, 0.1464, 0.1446, 0.06699, 0.2484, 0.8536, 0.1446, 0.06699, 0.2484, 0.01704, 0.3692, 0.8536, 0.1446, 0.01704, 0.3692, 0.0, 0.4989, 0.8536, 0.1446, 0.0, 0.4989, 0.01704, 0.6286, 0.8536, 0.1446, 0.01704, 0.6286, 0.06699, 0.7495, 0.8536, 0.1446, 0.06699, 0.7495, 0.1464, 0.8532, 0.8536, 0.1446, 0.1464, 0.8532, 0.25, 0.9329, 0.8536, 0.1446, 0.25, 0.9329, 0.3706, 0.9829, 0.8536, 0.1446, 0.3706, 0.9829, 0.5, 1.0, 0.8536, 0.1446, 0.5, 1.0, 0.6294, 0.9829, 0.8536, 0.1446, 0.6294, 0.9829, 0.75, 0.9329, 0.8536, 0.1446, 0.75, 0.9329, 0.8536, 0.8532, 0.8536, 0.1446, 0.8536, 0.8532, 0.933, 0.7495, 0.8536, 0.1446, 0.933, 0.7495, 0.983, 0.6286, 0.8536, 0.1446, 0.983, 0.6286, 1.0, 0.4989, 0.8536, 0.1446, 1.0, 0.4989, 0.983, 0.3692, 0.8536, 0.1446, 0.983, 0.3692, 0.933, 0.2484, 0.8536, 0.1446, 0.75, 0.06495, 0.6294, 0.01489, 0.8536, 0.1446, 0.6294, 0.01489, 0.5, 0.0, 1.0, 0.0, 1.0, 1.0, 0.0, 1.0, 0.0, 0.0, 0.0, 0.0, 0.0, 1.0, 1.0, 1.0, 1.0, 0.0, 0.0, 0.0, 0.0, 1.0, 1.0, 1.0, 1.0, 0.0, 1.0, 0.0, 1.0, 1.0, 0.0, 1.0, 0.0, 0.0, 1.0, 0.0, 1.0, 1.0, 0.0, 1.0, 0.0, 0.0, 0.0, 0.0, 0.0, 1.0, 1.0, 1.0, 1.0, 0.0, 0.0, 0.0, 0.0, 1.0, 1.0, 1.0, 1.0, 0.0, 1.0, 0.0, 1.0, 1.0, 0.0, 1.0, 0.0, 0.0, 0.0, 0.0, 0.0, 1.0, 1.0, 1.0, 1.0, 0.0, 1.0, 0.0, 1.0, 1.0, 0.0, 1.0, 0.0, 0.0, 1.0, 0.0, 1.0, 1.0, 0.0, 1.0, 0.0, 0.0, 0.0, 0.0, 0.0, 1.0, 1.0, 1.0, 1.0, 0.0, 0.0, 0.0, 0.0, 1.0, 1.0, 1.0, 1.0, 0.0, 0.0, 0.0, 0.0, 1.0, 1.0, 1.0, 1.0, 0.0, 1.0, 0.0, 1.0, 1.0, 0.0, 1.0, 0.0, 0.0, 1.0, 0.0, 1.0, 1.0, 0.0, 1.0, 0.0, 0.0, 1.0, 0.0, 1.0, 1.0, 0.0, 1.0, 0.0, 0.0, 0.0, 0.0, 0.0, 1.0, 1.0, 1.0, 1.0, 0.0, 0.0, 0.0, 0.0, 1.0, 1.0, 1.0, 1.0, 0.0, 0.0, 0.0, 0.0, 1.0, 1.0, 1.0, 1.0, 0.0, 1.0, 0.0, 1.0, 1.0, 0.0, 1.0, 0.0, 0.0, 1.0, 0.0, 1.0, 1.0, 0.0, 1.0, 0.0, 0.0, 1.0, 0.0, 1.0, 1.0, 0.0, 1.0, 0.0, 0.0, 0.0, 0.0, 0.0, 1.0, 1.0, 1.0, 1.0, 0.0, 0.0, 0.0, 0.0, 1.0, 1.0, 1.0, 1.0, 0.0, 1.0, 0.0, 1.0, 1.0, 0.0, 1.0, 0.0, 0.0, 1.0, 0.0, 1.0, 1.0, 0.0, 1.0, 0.0, 0.0, 1.0, 0.0, 1.0, 1.0, 0.0, 1.0, 0.0, 0.0, 0.0, 0.0, 0.0, 1.0, 1.0, 1.0, 1.0, 0.0, 1.0, 0.0, 1.0, 1.0, 0.0, 1.0, 0.0, 0.0, 0.0, 0.0, 0.0, 1.0, 1.0, 1.0, 1.0, 0.0, 0.0, 0.0, 0.0, 1.0, 1.0, 1.0, 1.0, 0.0, 1.0, 0.0, 1.0, 1.0, 0.0, 1.0, 0.0, 0.0, 1.0, 0.0, 1.0, 1.0, 0.0, 1.0, 0.0, 0.0, 0.0, 0.0, 0.0, 1.0, 1.0, 1.0, 1.0, 0.0, 0.0, 0.0, 0.0, 1.0, 1.0, 1.0, 1.0, 0.0, 0.0, 0.0, 0.0, 1.0, 1.0, 1.0, 1.0, 0.0, 1.0, 0.0, 1.0, 1.0, 0.0, 1.0, 0.0, 0.0, 1.0, 0.0, 1.0, 1.0, 0.0, 1.0, 0.0, 0.0, 1.0, 0.0, 1.0, 1.0, 0.0, 1.0, 0.0, 0.0, 1.0, 0.0, 1.0, 1.0, 0.0, 1.0, 0.0, 0.0, 0.0, 0.0, 0.0, 1.0, 1.0, 1.0, 1.0, 0.0, 0.0, 0.0, 0.0, 1.0, 1.0, 1.0, 1.0, 0.0, 0.0, 0.0, 0.0, 1.0, 1.0, 1.0, 1.0, 0.0, 1.0, 0.0, 1.0, 1.0, 0.0, 1.0, 0.0, 0.0, 0.0, 0.0, 0.0, 1.0, 1.0, 1.0, 1.0, 0.0, 1.0, 0.0, 1.0, 1.0, 0.0, 1.0, 0.0, 0.0, 0.0, 0.0, 0.0, 1.0, 1.0, 1.0, 1.0, 0.0, 0.0, 0.0, 0.0, 1.0, 1.0, 1.0, 1.0, 0.0, 1.0, 0.0, 1.0, 1.0, 0.0, 1.0, 0.0, 0.0, 1.0, 0.0, 1.0, 1.0, 0.0, 1.0, 0.0, 0.0, 1.0, 0.0, 1.0, 1.0, 0.0, 1.0, 0.0, 0.0, 1.0, 0.0, 1.0, 1.0, 0.0, 1.0, 0.0, 0.0, 0.0, 0.0, 0.0, 1.0, 1.0, 1.0, 1.0, 0.0, 0.0, 0.0, 0.0, 1.0, 1.0, 1.0, 1.0, 0.0, 0.0, 0.0, 0.0, 1.0, 1.0, 1.0, 1.0, 0.0, 1.0, 0.0, 1.0, 1.0, 0.0, 1.0, 0.0, 0.0, 1.0, 0.0, 1.0, 1.0, 0.0, 1.0, 0.0, 0.0, 0.0, 0.0, 0.0, 1.0, 1.0, 1.0, 1.0, 0.0, 0.0, 0.0, 0.0, 1.0, 1.0, 1.0, 1.0, 0.0, 0.0, 0.0, 1.0, 0.0, 1.0, 1.0, 0.0, 1.0, 0.0, 1.0, 1.0, 1.0, 1.0, 0.0, 0.0, 0.0, 0.0, 1.0, 1.0, 1.0, 1.0, 0.0, 0.0, 0.0, 1.0, 0.0, 1.0, 1.0, 0.0, 1.0, 0.0, 0.0, 1.0, 0.0, 1.0, 1.0, 0.0, 1.0, 0.0, 0.0, 0.0, 0.0, 0.0, 1.0, 1.0, 1.0, 1.0, 0.0, 0.0, 0.0, 0.0, 1.0, 1.0, 1.0, 1.0, 0.0, 0.0, 0.0, 1.0, 0.0, 1.0, 1.0, 0.0, 1.0, 1.0, 0.0, 1.0, 1.0, 0.0, 1.0, 0.0, 0.0, 0.0, 0.0, 0.0, 1.0, 1.0, 1.0, 1.0, 0.0, 1.0, 0.0, 1.0, 1.0, 0.0, 1.0, 0.0, 0.0, 0.0, 0.0, 0.0, 1.0, 1.0, 1.0, 1.0, 0.0, 0.0, 0.0, 0.0, 1.0, 1.0, 1.0, 1.0, 0.0, 0.0, 0.0, 1.0, 0.0, 1.0, 1.0, 0.0, 1.0, 0.0, 1.0, 1.0, 1.0, 1.0, 0.0, 0.0, 0.0, 1.0, 0.0, 1.0, 1.0, 0.0, 1.0, 0.0, 0.0, 1.0, 0.0, 1.0, 1.0, 0.0, 1.0, 0.0, 0.0, 0.0, 0.0, 0.0, 1.0, 1.0, 1.0, 1.0, 0.0, 0.0, 0.0, 1.0, 0.0, 1.0, 1.0, 0.0, 1.0, 1.0, 0.0, 1.0, 1.0, 0.0, 1.0, 0.0, 0.0, 0.0, 1.0, 1.0, 1.0, 1.0, 0.0, 0.0, 0.0, 1.0, 0.0, 1.0, 1.0, 0.0, 1.0, 0.0, 0.0, 0.0, 0.0, 0.0, 1.0, 1.0, 1.0, 1.0, 0.0, 0.0, 0.0, 0.0, 1.0, 1.0, 1.0, 1.0, 0.0, 0.0, 0.0, 0.0, 1.0, 1.0, 1.0, 1.0, 0.0, 0.0, 0.0, 1.0, 0.0, 1.0, 1.0, 0.0, 1.0, 0.0, 1.0, 1.0, 1.0, 1.0, 0.0, 0.0, 0.0, 1.0, 0.0, 1.0, 1.0, 0.0, 1.0, 0.0, 0.0, 1.0, 0.0, 1.0, 1.0, 0.0, 1.0, 0.0, 0.0, 0.0, 0.0, 0.0, 1.0, 1.0, 1.0, 1.0, 0.0, 0.0, 0.0, 0.0, 1.0, 1.0, 1.0, 1.0, 0.0, 0.0, 0.0, 1.0, 0.0, 1.0, 1.0, 0.0, 1.0, 0.0, 1.0, 1.0, 1.0, 1.0, 0.0, 0.0, 0.0, 1.0, 0.0, 1.0, 1.0, 0.0, 1.0, 0.0, 0.0, 1.0, 0.0, 1.0, 1.0, 0.0, 1.0, 0.0, 0.0, 0.0, 0.0, 0.0, 1.0, 1.0, 1.0, 1.0, 0.0, 0.0, 0.0, 0.0, 1.0, 1.0, 1.0, 1.0, 0.0, 0.0, 0.0, 1.0, 0.0, 1.0, 1.0, 0.0, 1.0, 0.0, 1.0, 1.0, 1.0, 1.0, 0.0, 0.0, 0.0, 1.0, 0.0, 1.0, 1.0, 0.0, 1.0, 0.0, 0.0, 1.0, 0.0, 1.0, 1.0, 0.0, 1.0, 0.0, 0.0, 0.0, 0.0, 0.0, 1.0, 1.0, 1.0, 1.0, 0.0, 0.0, 0.0, 0.0, 1.0, 1.0, 1.0, 1.0, 0.0, 0.0, 0.0, 1.0, 0.0, 1.0, 1.0, 0.0, 1.0, 0.0, 1.0, 1.0, 1.0, 1.0, 0.0, 0.0, 0.0, 1.0, 0.0, 1.0, 1.0, 0.0, 1.0, 0.0, 0.0, 1.0, 0.0, 1.0, 1.0, 0.0, 1.0, 0.0, 0.0, 0.0, 0.0, 0.0, 1.0, 1.0, 1.0, 1.0, 0.0, 0.0, 0.0, 0.0, 1.0, 1.0, 1.0, 1.0, 0.0, 0.0, 0.0, 1.0, 0.0, 1.0, 1.0, 0.0, 1.0, 0.0, 1.0, 1.0, 1.0, 1.0, 0.0, 0.0, 0.0, 1.0, 0.0, 1.0, 1.0, 0.0, 1.0, 0.0, 0.0, 1.0, 0.0, 1.0, 1.0, 0.0, 1.0, 0.0, 0.0, 0.0, 0.0, 0.0, 1.0, 1.0, 1.0, 1.0, 0.0, 1.0, 0.0, 1.0, 1.0, 0.0, 1.0, 0.0, 0.0, 0.0, 0.0, 0.0, 1.0, 1.0, 1.0, 1.0, 0.0, 1.0, 0.0, 1.0, 1.0, 0.0, 1.0, 0.0, 0.0, 1.0, 0.0, 1.0, 1.0, 0.0, 1.0, 0.0, 0.0, 1.0, 0.0, 1.0, 1.0, 0.0, 1.0, 0.0, 0.0, 0.0, 0.0, 0.0, 1.0, 1.0, 1.0, 1.0, 0.0, 0.0, 0.0, 0.0, 1.0, 1.0, 1.0, 1.0, 0.0, 0.0, 0.0, 0.0, 1.0, 1.0, 1.0, 1.0, 0.0, 1.0, 0.0, 1.0, 1.0, 0.0, 1.0, 0.0, 0.0, 1.0, 0.0, 1.0, 1.0, 0.0, 1.0, 0.0, 0.0, 1.0, 0.0, 1.0, 1.0, 0.0, 1.0, 0.0, 0.0, 0.0, 0.0, 0.0, 1.0, 1.0, 1.0, 1.0, 0.0, 0.0, 0.0, 0.0, 1.0, 1.0, 1.0, 1.0, 0.0, 0.0, 0.0, 0.0, 1.0, 1.0, 1.0, 1.0, 0.0, 1.0, 0.0, 1.0, 1.0, 0.0, 1.0, 0.0, 0.0, 1.0, 0.0, 1.0, 1.0, 0.0, 1.0, 0.0, 0.0, 1.0, 0.0, 1.0, 1.0, 0.0, 1.0, 0.0, 0.0, 0.0, 0.0, 0.0, 1.0, 1.0, 1.0, 1.0, 0.0, 0.0, 0.0, 0.0, 1.0, 1.0, 1.0, 1.0, 0.0, 0.0, 0.0, 0.0, 1.0, 1.0, 1.0, 1.0, 0.0, 1.0, 0.0, 1.0, 1.0, 0.0, 1.0, 0.0, 0.0, 1.0, 0.0, 1.0, 1.0, 0.0, 1.0, 0.0, 0.0, 0.0, 0.0, 0.0, 1.0, 1.0, 1.0, 1.0, 0.0, 0.0, 0.0, 0.0, 1.0, 1.0, 1.0, 1.0, 0.0, 0.0, 0.0, 0.0, 1.0, 1.0, 1.0, 1.0, 0.0, 1.0, 0.0, 1.0, 1.0, 0.0, 1.0, 0.0, 0.0, 1.0, 0.0, 1.0, 1.0, 0.0, 1.0, 0.0, 0.0, 1.0, 0.0, 1.0, 1.0, 0.0, 1.0, 0.0, 0.0, 1.0, 0.0, 1.0, 1.0, 0.0, 1.0, 0.0, 0.0, 0.0, 0.0, 0.0, 1.0, 1.0, 1.0, 1.0, 0.0, 0.0, 0.0, 0.0, 1.0, 1.0, 1.0, 1.0, 0.0, 0.0, 0.0, 0.0, 1.0, 1.0, 1.0, 1.0, 0.0, 1.0, 0.0, 1.0, 1.0, 0.0, 1.0, 0.0, 0.0, 1.0, 0.0, 1.0, 1.0, 0.0, 1.0, 0.0, 0.0, 1.0, 0.0, 1.0, 1.0, 0.0, 1.0, 0.0, 0.0, 0.0, 0.0, 0.0, 1.0, 1.0, 1.0, 1.0, 0.0, 0.0, 0.0, 0.0, 1.0, 1.0, 1.0, 1.0, 0.0, 0.0, 0.0, 0.0, 1.0, 1.0, 1.0, 1.0, 0.0, 1.0, 0.0, 1.0, 1.0, 0.0, 1.0, 0.0, 0.0, 1.0, 0.0, 1.0, 1.0, 0.0, 1.0, 0.0, 0.0, 0.0, 0.0, 0.0, 1.0, 1.0, 1.0, 1.0, 0.0, 0.0, 0.0, 0.0, 1.0, 1.0, 1.0, 1.0, 0.0, 0.0, 0.0, 0.0, 1.0, 1.0, 1.0, 1.0, 0.0, 0.0, 0.0, 0.0, 1.0, 1.0, 1.0, 1.0, 0.0, 1.0, 0.0, 1.0, 1.0, 0.0, 1.0, 0.0, 0.0, 1.0, 0.0, 1.0, 1.0, 0.0, 1.0, 0.0, 0.0, 1.0, 0.0, 1.0, 1.0, 0.0, 1.0, 0.0, 0.0, 0.0, 0.0, 0.0, 1.0, 1.0, 1.0, 1.0, 0.0, 0.0, 0.0, 0.0, 1.0, 1.0, 1.0, 1.0, 0.0, 0.0, 0.0, 0.0, 1.0, 1.0, 1.0, 1.0, 0.0, 1.0, 0.0, 1.0, 1.0, 0.0, 1.0, 0.0, 0.0, 1.0, 0.0, 1.0, 1.0, 0.0, 1.0, 0.0, 0.0, 1.0, 0.0, 1.0, 1.0, 0.0, 1.0, 0.0, 0.0, 0.0, 0.0, 0.0, 1.0, 1.0, 1.0, 1.0, 0.0, 0.0, 0.0, 1.0, 0.0, 1.0, 1.0, 0.0, 1.0, 0.0, 0.0, 0.0, 1.0, 1.0, 1.0, 1.0, 0.0, 0.0, 1.0, 1.0, 1.0, 1.0, 0.0, 0.0, 0.0, 1.0, 0.0, 1.0, 1.0, 0.0, 1.0, 0.0, 0.0, 1.0, 0.0, 1.0, 1.0, 0.0, 1.0, 0.0, 0.0, 0.0, 0.0, 0.0, 1.0, 1.0, 1.0, 1.0, 0.0, 0.0, 0.0, 0.0, 1.0, 1.0, 1.0, 1.0, 0.0, 0.0, 0.0, 1.0, 0.0, 1.0, 1.0, 0.0, 1.0, 0.0, 1.0, 1.0, 1.0, 1.0, 0.0, 0.0, 0.0, 1.0, 0.0, 1.0, 1.0, 0.0, 1.0, 0.0, 0.0, 1.0, 0.0, 1.0, 1.0, 0.0, 1.0, 0.0, 0.0, 0.0, 0.0, 0.0, 1.0, 1.0, 1.0, 1.0, 0.0, 0.0, 0.0, 1.0, 0.0, 1.0, 1.0, 0.0, 1.0, 0.0, 0.0, 0.0, 1.0, 1.0, 1.0, 1.0, 0.0, 0.0, 1.0, 1.0, 1.0, 1.0, 0.0, 0.0, 0.0, 1.0, 0.0, 1.0, 1.0, 0.0, 1.0, 0.0, 0.0, 1.0, 0.0, 1.0, 1.0, 0.0, 1.0, 0.0, 0.0, 0.0, 0.0, 0.0, 1.0, 1.0, 1.0, 1.0, 0.0, 0.0, 0.0, 0.0, 1.0, 1.0, 1.0, 1.0, 0.0, 0.0, 0.0, 1.0, 0.0, 1.0, 1.0, 0.0, 1.0, 0.0, 1.0, 1.0, 1.0, 1.0, 0.0, 0.0, 0.0, 1.0, 0.0, 1.0, 1.0, 0.0, 1.0, 0.0, 0.0, 1.0, 0.0, 1.0, 1.0, 0.0, 1.0, 0.0, 0.0, 0.0, 0.0, 0.0, 1.0, 1.0, 1.0, 1.0, 0.0, 0.0, 0.0, 0.0, 1.0, 1.0, 1.0, 1.0, 0.0, 0.0, 0.0, 1.0, 0.0, 1.0, 1.0, 0.0, 1.0, 0.0, 1.0, 1.0, 1.0, 1.0, 0.0, 0.0, 0.0, 1.0, 0.0, 1.0, 1.0, 0.0, 1.0, 0.0, 0.0, 1.0, 0.0, 1.0, 1.0, 0.0, 1.0, 0.0, 0.0, 0.0, 0.0, 0.0, 1.0, 1.0, 1.0, 1.0, 0.0, 0.0, 0.0, 1.0, 0.0, 1.0, 1.0, 0.0, 1.0, 1.0, 0.0, 1.0, 1.0, 0.0, 1.0, 0.0, 0.0, 0.0, 1.0, 1.0, 1.0, 1.0, 0.0, 0.0, 0.0, 1.0, 0.0, 1.0, 1.0, 0.0, 1.0, 0.0, 0.0, 0.0, 0.0, 0.0, 1.0, 1.0, 1.0, 1.0, 0.0, 0.0, 0.0, 0.0, 1.0, 1.0, 1.0, 1.0, 0.0, 0.0, 0.0, 0.0, 1.0, 1.0, 1.0, 1.0, 0.0, 0.0, 0.0, 1.0, 0.0, 1.0, 1.0, 0.0, 1.0, 0.0, 1.0, 1.0, 1.0, 1.0, 0.0, 0.0, 0.0, 1.0, 0.0, 1.0, 1.0, 0.0, 1.0, 0.0, 0.0, 1.0, 0.0, 1.0, 1.0, 0.0, 1.0, 0.0, 0.0, 0.0, 0.0, 0.0, 1.0, 1.0, 1.0, 1.0, 0.0, 0.0, 0.0, 0.0, 1.0, 1.0, 1.0, 1.0, 0.0, 0.0, 0.0, 1.0, 0.0, 1.0, 1.0, 0.0, 1.0, 0.0, 1.0, 1.0, 1.0, 1.0, 0.0, 0.0, 0.0, 1.0, 0.0, 1.0, 1.0, 0.0, 1.0, 0.0, 0.0, 1.0, 0.0, 1.0, 1.0, 0.0, 1.0, 0.0, 0.0, 0.0, 0.0, 0.0, 1.0, 1.0, 1.0, 1.0, 0.0, 0.0, 0.0, 1.0, 0.0, 1.0, 1.0, 0.0, 1.0, 0.0, 0.0, 0.0, 1.0, 1.0, 1.0, 1.0, 0.0, 0.0, 1.0, 1.0, 1.0, 1.0, 0.0, 0.0, 0.0, 1.0, 0.0, 1.0, 1.0, 0.0, 1.0, 0.0, 0.0, 1.0, 0.0, 1.0, 1.0, 0.0, 1.0, 0.0, 0.0, 0.0, 0.0, 0.0, 1.0, 1.0, 1.0, 1.0, 0.0, 0.0, 0.0, 0.0, 1.0, 1.0, 1.0, 1.0, 0.0, 1.0, 0.0, 1.0, 1.0, 0.0, 1.0, 0.0, 0.0, 0.25, 0.06495, 0.3706, 0.01489, 0.3706, 0.01489, 0.25, 0.06495, 1.0, 0.0, 1.0, 1.0, 0.0, 1.0, 0.0, 0.0, 0.1464, 0.1446, 0.25, 0.06495, 0.25, 0.06495, 0.1464, 0.1446])
me_shape_9_indexedfaceset_001.materials.append(mat_plastic_chip)
me_shape_9_indexedfaceset_001.materials.append(mat_white_markings)
me_shape_9_indexedfaceset_001.materials.append(mat_metal_pins)
me_shape_9_indexedfaceset_001.update()
me_shape_9_indexedfaceset_001.normals_split_custom_set([tuple(v) for v in zip(*[iter([0.0, 0.0, -1.0, 0.0, 0.0, -1.0, 0.0, 0.0, -1.0, 0.0, 0.0, -1.0, 0.7071, -0.7071, 0.0, 0.5, -0.866, 0.0, 0.5, -0.866, 0.0, 0.7071, -0.7071, 0.0, -0.5, -0.866, 0.0, -0.7071, -0.7071, 0.0, -0.7071, -0.7071, 0.0, -0.5, -0.866, 0.0, -0.2588, -0.9659, 0.0, -0.5, -0.866, 0.0, -0.5, -0.866, 0.0, -0.2588, -0.9659, 0.0, -3.014e-07, -1.0, 0.0, -0.2588, -0.9659, 0.0, -0.2588, -0.9659, 0.0, -3.014e-07, -1.0, 0.0, 0.5, 0.866, 0.0, 0.2588, 0.9659, 0.0, 0.2588, 0.9659, 0.0, 0.5, 0.866, 0.0, 0.2588, -0.9659, 0.0, -3.014e-07, -1.0, 0.0, -3.014e-07, -1.0, 0.0, 0.2588, -0.9659, 0.0, -1.0, 0.0, 0.0, -0.968, -0.2508, 0.0, -0.968, -0.2508, 0.0, -1.0, 0.0, 0.0, 1.0, 0.0, 0.0, 0.9659, 0.2588, 0.0, 0.9659, 0.2588, 0.0, 1.0, 0.0, 0.0, 0.866, -0.5, 0.0, 0.7071, -0.7071, 0.0, 0.7071, -0.7071, 0.0, 0.866, -0.5, 0.0, 0.9659, -0.2588, 0.0, 0.866, -0.5, 0.0, 0.866, -0.5, 0.0, 0.9659, -0.2588, 0.0, 0.9659, -0.2588, 0.0, 1.0, 0.0, 0.0, 1.0, 0.0, 0.0, 0.9659, -0.2588, 0.0, 0.2588, 0.9659, 0.0, -3.014e-07, 1.0, 0.0, -3.014e-07, 1.0, 0.0, 0.2588, 0.9659, 0.0, 0.9659, 0.2588, 0.0, 0.866, 0.5, 0.0, 0.866, 0.5, 0.0, 0.9659, 0.2588, 0.0, 0.866, 0.5, 0.0, 0.7071, 0.7071, 0.0, 0.7071, 0.7071, 0.0, 0.866, 0.5, 0.0, 0.7071, 0.7071, 0.0, 0.5, 0.866, 0.0, 0.5, 0.866, 0.0, 0.7071, 0.7071, 0.0, 0.0, -1.0, 0.0, 0.0, -1.0, 0.0, 0.0, -1.0, 0.0, 0.0, -1.0, 0.0, -0.7071, 0.7071, 0.0, -0.5, 0.866, 0.0, -0.5, 0.866, 0.0, -0.7071, 0.7071, 0.0, -0.2588, 0.9659, 0.0, -3.014e-07, 1.0, 0.0, -3.014e-07, 1.0, 0.0, -0.2588, 0.9659, 0.0, -0.5, 0.866, 0.0, -0.2588, 0.9659, 0.0, -0.2588, 0.9659, 0.0, -0.5, 0.866, 0.0, 0.5, -0.866, 0.0, 0.2588, -0.9659, 0.0, 0.2588, -0.9659, 0.0, 0.5, -0.866, 0.0, -0.866, 0.5, 0.0, -0.7071, 0.7071, 0.0, -0.7071, 0.7071, 0.0, -0.866, 0.5, 0.0, -0.968, 0.2508, 0.0, -0.866, 0.5, 0.0, -0.866, 0.5, 0.0, -0.968, 0.2508, 0.0, -1.0, 0.0, 0.0, -0.968, 0.2508, 0.0, -0.968, 0.2508, 0.0, -1.0, 0.0, 0.0, 0.0, 0.0, -1.0, 0.0, 0.0, -1.0, 0.0, 0.0, -1.0, 0.0, 0.0, -1.0, -3.41e-07, 0.0, -1.0, -1.076e-06, 0.0, -1.0, 1.291e-05, 0.0, -1.0, -3.41e-07, 0.0, -1.0, 1.291e-05, 0.0, -1.0, -1.443e-05, 0.0, -1.0, -3.41e-07, 0.0, -1.0, -7.213e-06, 0.0, -1.0, 2.608e-06, 0.0, -1.0, -3.41e-07, 0.0, -1.0, 2.608e-06, 0.0, -1.0, -1.168e-06, 0.0, -1.0, -3.41e-07, 0.0, -1.0, -1.168e-06, 0.0, -1.0, 4.743e-07, 0.0, -1.0, -3.41e-07, 0.0, -1.0, 4.743e-07, 0.0, -1.0, 1.456e-07, 0.0, -1.0, -3.41e-07, 0.0, -1.0, 1.456e-07, 0.0, -1.0, 0.0, 0.0, -1.0, -3.41e-07, 0.0, -1.0, 0.0, 0.0, -1.0, 5.159e-07, 0.0, -1.0, -3.41e-07, 0.0, -1.0, 5.159e-07, 0.0, -1.0, -1.02e-06, 0.0, -1.0, -3.41e-07, 0.0, -1.0, -1.02e-06, 0.0, -1.0, -3.169e-07, 0.0, -1.0, -3.41e-07, 0.0, -1.0, -3.169e-07, 0.0, -1.0, -7.731e-08, 0.0, -1.0, -3.41e-07, 0.0, -1.0, -7.731e-08, 0.0, -1.0, -2.313e-07, 0.0, -1.0, -3.41e-07, 0.0, -1.0, -2.313e-07, 0.0, -1.0, -1.229e-07, 0.0, -1.0, -3.41e-07, 0.0, -1.0, -1.229e-07, 0.0, -1.0, 1.254e-06, 0.0, -1.0, -3.41e-07, 0.0, -1.0, 1.254e-06, 0.0, -1.0, 1.441e-06, 0.0, -1.0, -3.41e-07, 0.0, -1.0, 1.441e-06, 0.0, -1.0, -2.048e-07, 0.0, -1.0, -3.41e-07, 0.0, -1.0, -2.048e-07, 0.0, -1.0, -6.793e-07, 0.0, -1.0, -3.41e-07, 0.0, -1.0, -6.793e-07, 0.0, -1.0, -2.977e-06, 0.0, -1.0, -3.41e-07, 0.0, -1.0, -2.977e-06, 0.0, -1.0, 3.356e-07, 0.0, -1.0, -3.41e-07, 0.0, -1.0, 3.356e-07, 0.0, -1.0, 2.911e-07, 0.0, -1.0, -3.41e-07, 0.0, -1.0, 2.911e-07, 0.0, -1.0, 1.042e-06, 0.0, -1.0, -3.41e-07, 0.0, -1.0, 1.042e-06, 0.0, -1.0, -1.076e-06, 0.0, -1.0, -2.786e-07, 0.0, 1.0, 3.931e-06, 0.0, 1.0, -6.923e-07, 0.0, 1.0, -2.786e-07, 0.0, 1.0, -6.923e-07, 0.0, 1.0, -1.217e-06, 0.0, 1.0, -2.786e-07, 0.0, 1.0, -1.217e-06, 0.0, 1.0, 7.832e-08, 0.0, 1.0, -2.786e-07, 0.0, 1.0, 7.832e-08, 0.0, 1.0, 8.922e-07, 0.0, 1.0, -2.786e-07, 0.0, 1.0, 8.922e-07, 0.0, 1.0, -1.323e-06, 0.0, 1.0, -2.786e-07, 0.0, 1.0, -1.323e-06, 0.0, 1.0, 5.041e-07, 0.0, 1.0, -2.786e-07, 0.0, 1.0, 5.041e-07, 0.0, 1.0, 4.425e-07, 0.0, 1.0, -2.786e-07, 0.0, 1.0, 4.425e-07, 0.0, 1.0, -4.81e-07, 0.0, 1.0, -2.786e-07, 0.0, 1.0, -4.81e-07, 0.0, 1.0, 1.229e-07, 0.0, 1.0, -2.786e-07, 0.0, 1.0, 1.229e-07, 0.0, 1.0, 4.994e-07, 0.0, 1.0, -2.786e-07, 0.0, 1.0, 4.994e-07, 0.0, 1.0, -1.461e-07, 0.0, 1.0, -2.786e-07, 0.0, 1.0, -1.461e-07, 0.0, 1.0, -2.521e-07, 0.0, 1.0, -2.786e-07, 0.0, 1.0, -2.521e-07, 0.0, 1.0, 8.306e-07, 0.0, 1.0, -2.786e-07, 0.0, 1.0, 8.306e-07, 0.0, 1.0, 0.0, 0.0, 1.0, -2.786e-07, 0.0, 1.0, 0.0, 0.0, 1.0, 0.0, 0.0, 1.0, -2.786e-07, 0.0, 1.0, 0.0, 0.0, 1.0, 0.0, 0.0, 1.0, -2.786e-07, 0.0, 1.0, 0.0, 0.0, 1.0, 0.0, 0.0, 1.0, -2.786e-07, 0.0, 1.0, 0.0, 0.0, 1.0, 0.0, 0.0, 1.0, -2.786e-07, 0.0, 1.0, 0.0, 0.0, 1.0, 0.0, 0.0, 1.0, -2.786e-07, 0.0, 1.0, 0.0, 0.0, 1.0, 0.0, 0.0, 1.0, -2.786e-07, 0.0, 1.0, 0.0, 0.0, 1.0, -9.049e-06, 0.0, 1.0, -2.786e-07, 0.0, 1.0, -9.049e-06, 0.0, 1.0, 3.931e-06, 0.0, 1.0, 1.0, 0.0, 0.0, 1.0, 0.0, 0.0, 1.0, 0.0, 0.0, 1.0, 0.0, 0.0, 0.0, 1.0, 0.0, 0.0, 1.0, 0.0, 0.0, 1.0, 0.0, 0.0, 1.0, 0.0, -1.0, 0.0, 0.0, -1.0, 0.0, 0.0, -1.0, 0.0, 0.0, -1.0, 0.0, 0.0, 0.0, -1.0, 0.0, 0.0, -1.0, 0.0, 0.0, -1.0, 0.0, 0.0, -1.0, 0.0, 1.0, 0.0, 0.0, 1.0, 0.0, 0.0, 1.0, 0.0, 0.0, 1.0, 0.0, 0.0, 0.0, 1.0, 0.0, 0.0, 1.0, 0.0, 0.0, 1.0, 0.0, 0.0, 1.0, 0.0, -1.0, 0.0, 0.0, -1.0, 0.0, 0.0, -1.0, 0.0, 0.0, -1.0, 0.0, 0.0, 0.0, 0.0, 1.0, 0.0, 0.0, 1.0, 0.0, 0.0, 1.0, 0.0, 0.0, 1.0, 0.0, 1.0, 0.0, 0.0, 1.0, 0.0, 0.0, 1.0, 0.0, 0.0, 1.0, 0.0, 0.0, -1.0, 0.0, 0.0, -1.0, 0.0, 0.0, -1.0, 0.0, 0.0, -1.0, 0.0, 1.0, 0.0, 0.0, 1.0, 0.0, 0.0, 1.0, 0.0, 0.0, 1.0, 0.0, 0.0, 0.0, 1.0, 0.0, 0.0, 1.0, 0.0, 0.0, 1.0, 0.0, 0.0, 1.0, 0.0, -1.0, 0.0, 0.0, -1.0, 0.0, 0.0, -1.0, 0.0, 0.0, -1.0, 0.0, 0.0, 0.0, 0.0, -1.0, 0.0, 0.0, -1.0, 0.0, 0.0, -1.0, 0.0, 0.0, -1.0, 0.0, 0.0, 1.0, 0.0, 0.0, 1.0, 0.0, 0.0, 1.0, 0.0, 0.0, 1.0, 0.0, -1.0, 0.0, 0.0, -1.0, 0.0, 0.0, -1.0, 0.0, 0.0, -1.0, 0.0, 1.0, 0.0, 0.0, 1.0, 0.0, 0.0, 1.0, 0.0, 0.0, 1.0, 0.0, 0.0, -1.0, 0.0, 0.0, -1.0, 0.0, 0.0, -1.0, 0.0, 0.0, -1.0, 0.0, 0.0, -1.0, 0.0, 0.0, -1.0, 0.0, 0.0, -1.0, 0.0, 0.0, -1.0, 0.0, 0.0, 0.0, 0.0, -1.0, 0.0, 0.0, -1.0, 0.0, 0.0, -1.0, 0.0, 0.0, -1.0, 0.0, 0.0, 1.0, 0.0, 0.0, 1.0, 0.0, 0.0, 1.0, 0.0, 0.0, 1.0, 0.0, -1.0, 0.0, 0.0, -1.0, 0.0, 0.0, -1.0, 0.0, 0.0, -1.0, 0.0, 1.0, 0.0, 0.0, 1.0, 0.0, 0.0, 1.0, 0.0, 0.0, 1.0, 0.0, 0.0, 0.0, 1.0, 0.0, 0.0, 1.0, 0.0, 0.0, 1.0, 0.0, 0.0, 1.0, 0.0, 0.0, 0.0, -1.0, 0.0, 0.0, -1.0, 0.0, 0.0, -1.0, 0.0, 0.0, -1.0, 1.0, 0.0, 0.0, 1.0, 0.0, 0.0, 1.0, 0.0, 0.0, 1.0, 0.0, 0.0, 0.0, 0.0, 1.0, 0.0, 0.0, 1.0, 0.0, 0.0, 1.0, 0.0, 0.0, 1.0, 0.0, -1.0, 0.0, 0.0, -1.0, 0.0, 0.0, -1.0, 0.0, 0.0, -1.0, 0.0, 0.0, 1.0, 0.0, 0.0, 1.0, 0.0, 0.0, 1.0, 0.0, 0.0, 1.0, 0.0, 0.0, -1.0, 0.0, 0.0, -1.0, 0.0, 0.0, -1.0, 0.0, 0.0, -1.0, 0.0, -1.0, 0.0, 0.0, -1.0, 0.0, 0.0, -1.0, 0.0, 0.0, -1.0, 0.0, 0.0, 0.0, 0.0, -1.0, 0.0, 0.0, -1.0, 0.0, 0.0, -1.0, 0.0, 0.0, -1.0, 0.0, 0.0, 1.0, 0.0, 0.0, 1.0, 0.0, 0.0, 1.0, 0.0, 0.0, 1.0, 1.0, 0.0, 0.0, 1.0, 0.0, 0.0, 1.0, 0.0, 0.0, 1.0, 0.0, 0.0, -1.0, 0.0, 0.0, -1.0, 0.0, 0.0, -1.0, 0.0, 0.0, -1.0, 0.0, 0.0, 0.0, 1.0, 0.0, 0.0, 1.0, 0.0, 0.0, 1.0, 0.0, 0.0, 1.0, 0.0, 0.0, 0.0, -1.0, 0.0, 0.0, -1.0, 0.0, 0.0, -1.0, 0.0, 0.0, -1.0, 0.0, 0.0, 1.0, 0.0, 0.0, 1.0, 0.0, 0.0, 1.0, 0.0, 0.0, 1.0, 0.0, 0.0, 1.0, 0.0, 0.0, 1.0, 0.0, 0.0, 1.0, 0.0, 0.0, 1.0, 0.0, -1.0, 0.0, 0.0, -1.0, 0.0, 0.0, -1.0, 0.0, 0.0, -1.0, 0.0, 1.0, 0.0, 0.0, 1.0, 0.0, 0.0, 1.0, 0.0, 0.0, 1.0, 0.0, 0.0, 0.0, 1.0, 0.0, 0.0, 1.0, 0.0, 0.0, 1.0, 0.0, 0.0, 1.0, 0.0, -1.0, 0.0, 0.0, -1.0, 0.0, 0.0, -1.0, 0.0, 0.0, -1.0, 0.0, 0.0, 0.0, 0.0, -1.0, 0.0, 0.0, -1.0, 0.0, 0.0, -1.0, 0.0, 0.0, -1.0, 0.0, -1.0, 0.0, 0.0, -1.0, 0.0, 0.0, -1.0, 0.0, 0.0, -1.0, 0.0, 0.0, 0.0, -1.0, 0.0, 0.0, -1.0, 0.0, 0.0, -1.0, 0.0, 0.0, -1.0, 1.0, 0.0, 0.0, 1.0, 0.0, 0.0, 1.0, 0.0, 0.0, 1.0, 0.0, 0.0, 0.0, 1.0, 0.0, 0.0, 1.0, 0.0, 0.0, 1.0, 0.0, 0.0, 1.0, 0.0, -1.0, 0.0, 0.0, -1.0, 0.0, 0.0, -1.0, 0.0, 0.0, -1.0, 0.0, 0.0, 0.0, -1.0, 0.0, 0.0, -1.0, 0.0, 0.0, -1.0, 0.0, 0.0, -1.0, 0.0, 0.0, 0.0, 1.0, 0.0, 0.0, 1.0, 0.0, 0.0, 1.0, 0.0, 0.0, 1.0, 0.0, 0.0, 1.0, 0.0, 0.0, 1.0, 0.0, 0.0, 1.0, 0.0, 0.0, 1.0, 1.0, 0.0, 0.0, 1.0, 0.0, 0.0, 1.0, 0.0, 0.0, 1.0, 0.0, 0.0, 0.0, 1.0, 0.0, 0.0, 1.0, 0.0, 0.0, 1.0, 0.0, 0.0, 1.0, 0.0, -1.0, 0.0, 0.0, -1.0, 0.0, 0.0, -1.0, 0.0, 0.0, -1.0, 0.0, 0.0, 0.0, 0.0, -1.0, 0.0, 0.0, -1.0, 0.0, 0.0, -1.0, 0.0, 0.0, -1.0, 0.0, -1.0, 0.0, 0.0, -1.0, 0.0, 0.0, -1.0, 0.0, 0.0, -1.0, 0.0, 1.0, 0.0, 0.0, 1.0, 0.0, 0.0, 1.0, 0.0, 0.0, 1.0, 0.0, 0.0, 0.0, 1.0, 0.0, 0.0, 1.0, 0.0, 0.0, 1.0, 0.0, 0.0, 1.0, 0.0, -1.0, 0.0, 0.0, -1.0, 0.0, 0.0, -1.0, 0.0, 0.0, -1.0, 0.0, 0.0, 0.0, 0.0, -1.0, 0.0, 0.0, -1.0, 0.0, 0.0, -1.0, 0.0, 0.0, -1.0, 0.0, 0.0, 1.0, 0.0, 0.0, 1.0, 0.0, 0.0, 1.0, 0.0, 0.0, 1.0, 0.0, 0.0, 1.0, 0.0, 0.0, 1.0, 0.0, 0.0, 1.0, 0.0, 0.0, 1.0, 0.0, -1.0, 0.0, 0.0, -1.0, 0.0, 0.0, -1.0, 0.0, 0.0, -1.0, 0.0, 1.0, 0.0, 0.0, 1.0, 0.0, 0.0, 1.0, 0.0, 0.0, 1.0, 0.0, 0.0, 0.0, 1.0, 0.0, 0.0, 1.0, 0.0, 0.0, 1.0, 0.0, 0.0, 1.0, 0.0, -1.0, 0.0, 0.0, -1.0, 0.0, 0.0, -1.0, 0.0, 0.0, -1.0, 0.0, 0.0, 0.0, 0.0, -1.0, 0.0, 0.0, -1.0, 0.0, 0.0, -1.0, 0.0, 0.0, -1.0, 0.0, -1.0, 0.0, 0.0, -1.0, 0.0, 0.0, -1.0, 0.0, 0.0, -1.0, 0.0, -1.0, 0.0, 0.0, -1.0, 0.0, 0.0, -1.0, 0.0, 0.0, -1.0, 0.0, 0.0, 1.0, 0.0, 0.0, 1.0, 0.0, 0.0, 1.0, 0.0, 0.0, 1.0, 0.0, 0.0, 0.0, 1.0, 0.0, 0.0, 1.0, 0.0, 0.0, 1.0, 0.0, 0.0, 1.0, 0.0, -1.0, 0.0, 0.0, -1.0, 0.0, 0.0, -1.0, 0.0, 0.0, -1.0, 0.0, 0.0, 0.0, 0.0, -1.0, 0.0, 0.0, -1.0, 0.0, 0.0, -1.0, 0.0, 0.0, -1.0, 0.0, 0.0, 1.0, 0.0, 0.0, 1.0, 0.0, 0.0, 1.0, 0.0, 0.0, 1.0, 0.0, -1.0, 0.0, 0.0, -1.0, 0.0, 0.0, -1.0, 0.0, 0.0, -1.0, 0.0, 1.0, 0.0, 0.0, 1.0, 0.0, 0.0, 1.0, 0.0, 0.0, 1.0, 0.0, 0.0, 0.0, 1.0, 0.0, 0.0, 1.0, 0.0, 0.0, 1.0, 0.0, 0.0, 1.0, 0.0, 0.0, 0.0, -1.0, 0.0, 0.0, -1.0, 0.0, 0.0, -1.0, 0.0, 0.0, -1.0, 0.0, -1.0, 0.0, 0.0, -1.0, 0.0, 0.0, -1.0, 0.0, 0.0, -1.0, 0.0, 0.0, 0.0, 1.0, 0.0, 0.0, 1.0, 0.0, 0.0, 1.0, 0.0, 0.0, 1.0, 1.0, 0.0, 0.0, 1.0, 0.0, 0.0, 1.0, 0.0, 0.0, 1.0, 0.0, 0.0, 0.0, 1.0, 0.0, 0.0, 1.0, 0.0, 0.0, 1.0, 0.0, 0.0, 1.0, 0.0, 0.0, 1.0, 0.0, 0.0, 1.0, 0.0, 0.0, 1.0, 0.0, 0.0, 1.0, 0.0, -1.0, 0.0, 0.0, -1.0, 0.0, 0.0, -1.0, 0.0, 0.0, -1.0, 0.0, 0.0, 0.0, 0.0, -1.0, 0.0, 0.0, -1.0, 0.0, 0.0, -1.0, 0.0, 0.0, -1.0, 0.0, 0.0, 1.0, 0.0, 0.0, 1.0, 0.0, 0.0, 1.0, 0.0, 0.0, 1.0, 0.0, -1.0, 0.0, 0.0, -1.0, 0.0, 0.0, -1.0, 0.0, 0.0, -1.0, 0.0, 1.0, 0.0, 0.0, 1.0, 0.0, 0.0, 1.0, 0.0, 0.0, 1.0, 0.0, 0.0, 0.0, 1.0, 0.0, 0.0, 1.0, 0.0, 0.0, 1.0, 0.0, 0.0, 1.0, 0.0, -1.0, 0.0, 0.0, -1.0, 0.0, 0.0, -1.0, 0.0, 0.0, -1.0, 0.0, 0.0, 0.0, 0.0, -1.0, 0.0, 0.0, -1.0, 0.0, 0.0, -1.0, 0.0, 0.0, -1.0, 0.0, 0.0, 1.0, 0.0, 0.0, 1.0, 0.0, 0.0, 1.0, 0.0, 0.0, 1.0, 0.0, -1.0, 0.0, 0.0, -1.0, 0.0, 0.0, -1.0, 0.0, 0.0, -1.0, 0.0, 1.0, 0.0, 0.0, 1.0, 0.0, 0.0, 1.0, 0.0, 0.0, 1.0, 0.0, 0.0, 0.0, 1.0, 0.0, 0.0, 1.0, 0.0, 0.0, 1.0, 0.0, 0.0, 1.0, 0.0, -1.0, 0.0, 0.0, -1.0, 0.0, 0.0, -1.0, 0.0, 0.0, -1.0, 0.0, 0.0, 0.0, 0.0, -1.0, 0.0, 0.0, -1.0, 0.0, 0.0, -1.0, 0.0, 0.0, -1.0, 0.0, 0.0, 1.0, 0.0, 0.0, 1.0, 0.0, 0.0, 1.0, 0.0, 0.0, 1.0, 0.0, -1.0, 0.0, 0.0, -1.0, 0.0, 0.0, -1.0, 0.0, 0.0, -1.0, 0.0, 1.0, 0.0, 0.0, 1.0, 0.0, 0.0, 1.0, 0.0, 0.0, 1.0, 0.0, 0.0, 0.0, 1.0, 0.0, 0.0, 1.0, 0.0, 0.0, 1.0, 0.0, 0.0, 1.0, 0.0, -1.0, 0.0, 0.0, -1.0, 0.0, 0.0, -1.0, 0.0, 0.0, -1.0, 0.0, 0.0, 0.0, 0.0, -1.0, 0.0, 0.0, -1.0, 0.0, 0.0, -1.0, 0.0, 0.0, -1.0, 0.0, 0.0, 1.0, 0.0, 0.0, 1.0, 0.0, 0.0, 1.0, 0.0, 0.0, 1.0, 0.0, -1.0, 0.0, 0.0, -1.0, 0.0, 0.0, -1.0, 0.0, 0.0, -1.0, 0.0, 1.0, 0.0, 0.0, 1.0, 0.0, 0.0, 1.0, 0.0, 0.0, 1.0, 0.0, 0.0, 0.0, 1.0, 0.0, 0.0, 1.0, 0.0, 0.0, 1.0, 0.0, 0.0, 1.0, 0.0, -1.0, 0.0, 0.0, -1.0, 0.0, 0.0, -1.0, 0.0, 0.0, -1.0, 0.0, 0.0, 0.0, 0.0, -1.0, 0.0, 0.0, -1.0, 0.0, 0.0, -1.0, 0.0, 0.0, -1.0, 0.0, 0.0, 1.0, 0.0, 0.0, 1.0, 0.0, 0.0, 1.0, 0.0, 0.0, 1.0, 0.0, -1.0, 0.0, 0.0, -1.0, 0.0, 0.0, -1.0, 0.0, 0.0, -1.0, 0.0, 1.0, 0.0, 0.0, 1.0, 0.0, 0.0, 1.0, 0.0, 0.0, 1.0, 0.0, 0.0, -1.0, 0.0, 0.0, -1.0, 0.0, 0.0, -1.0, 0.0, 0.0, -1.0, 0.0, 0.0, 0.0, 0.0, 1.0, 0.0, 0.0, 1.0, 0.0, 0.0, 1.0, 0.0, 0.0, 1.0, 0.0, 0.0, -1.0, 0.0, 0.0, -1.0, 0.0, 0.0, -1.0, 0.0, 0.0, -1.0, 0.0, 0.0, 1.0, 0.0, 0.0, 1.0, 0.0, 0.0, 1.0, 0.0, 0.0, 1.0, 0.0, -1.0, 0.0, 0.0, -1.0, 0.0, 0.0, -1.0, 0.0, 0.0, -1.0, 0.0, 1.0, 0.0, 0.0, 1.0, 0.0, 0.0, 1.0, 0.0, 0.0, 1.0, 0.0, 0.0, 0.0, 1.0, 0.0, 0.0, 1.0, 0.0, 0.0, 1.0, 0.0, 0.0, 1.0, 0.0, -1.0, 0.0, 0.0, -1.0, 0.0, 0.0, -1.0, 0.0, 0.0, -1.0, 0.0, 0.0, 0.0, 0.0, -1.0, 0.0, 0.0, -1.0, 0.0, 0.0, -1.0, 0.0, 0.0, -1.0, 0.0, 0.0, 1.0, 0.0, 0.0, 1.0, 0.0, 0.0, 1.0, 0.0, 0.0, 1.0, 0.0, -1.0, 0.0, 0.0, -1.0, 0.0, 0.0, -1.0, 0.0, 0.0, -1.0, 0.0, 1.0, 0.0, 0.0, 1.0, 0.0, 0.0, 1.0, 0.0, 0.0, 1.0, 0.0, 0.0, 0.0, 1.0, 0.0, 0.0, 1.0, 0.0, 0.0, 1.0, 0.0, 0.0, 1.0, 0.0, -1.0, 0.0, 0.0, -1.0, 0.0, 0.0, -1.0, 0.0, 0.0, -1.0, 0.0, 0.0, 0.0, 0.0, -1.0, 0.0, 0.0, -1.0, 0.0, 0.0, -1.0, 0.0, 0.0, -1.0, 0.0, 0.0, 1.0, 0.0, 0.0, 1.0, 0.0, 0.0, 1.0, 0.0, 0.0, 1.0, 0.0, -1.0, 0.0, 0.0, -1.0, 0.0, 0.0, -1.0, 0.0, 0.0, -1.0, 0.0, 1.0, 0.0, 0.0, 1.0, 0.0, 0.0, 1.0, 0.0, 0.0, 1.0, 0.0, 0.0, 0.0, 1.0, 0.0, 0.0, 1.0, 0.0, 0.0, 1.0, 0.0, 0.0, 1.0, 0.0, -1.0, 0.0, 0.0, -1.0, 0.0, 0.0, -1.0, 0.0, 0.0, -1.0, 0.0, 0.0, 0.0, 0.0, -1.0, 0.0, 0.0, -1.0, 0.0, 0.0, -1.0, 0.0, 0.0, -1.0, 0.0, -1.0, 0.0, 0.0, -1.0, 0.0, 0.0, -1.0, 0.0, 0.0, -1.0, 0.0, 1.0, 0.0, 0.0, 1.0, 0.0, 0.0, 1.0, 0.0, 0.0, 1.0, 0.0, 0.0, 0.0, 1.0, 0.0, 0.0, 1.0, 0.0, 0.0, 1.0, 0.0, 0.0, 1.0, 0.0, -1.0, 0.0, 0.0, -1.0, 0.0, 0.0, -1.0, 0.0, 0.0, -1.0, 0.0, 0.0, 0.0, 0.0, -1.0, 0.0, 0.0, -1.0, 0.0, 0.0, -1.0, 0.0, 0.0, -1.0, 1.0, 0.0, 0.0, 1.0, 0.0, 0.0, 1.0, 0.0, 0.0, 1.0, 0.0, 0.0, 0.0, 0.0, 1.0, 0.0, 0.0, 1.0, 0.0, 0.0, 1.0, 0.0, 0.0, 1.0, 0.0, -1.0, 0.0, 0.0, -1.0, 0.0, 0.0, -1.0, 0.0, 0.0, -1.0, 0.0, 1.0, 0.0, 0.0, 1.0, 0.0, 0.0, 1.0, 0.0, 0.0, 1.0, 0.0, 0.0, 0.0, 1.0, 0.0, 0.0, 1.0, 0.0, 0.0, 1.0, 0.0, 0.0, 1.0, 0.0, -1.0, 0.0, 0.0, -1.0, 0.0, 0.0, -1.0, 0.0, 0.0, -1.0, 0.0, 0.0, 0.0, 0.0, -1.0, 0.0, 0.0, -1.0, 0.0, 0.0, -1.0, 0.0, 0.0, -1.0, 0.0, 0.0, 1.0, 0.0, 0.0, 1.0, 0.0, 0.0, 1.0, 0.0, 0.0, 1.0, 0.0, -1.0, 0.0, 0.0, -1.0, 0.0, 0.0, -1.0, 0.0, 0.0, -1.0, 0.0, 1.0, 0.0, 0.0, 1.0, 0.0, 0.0, 1.0, 0.0, 0.0, 1.0, 0.0, 0.0, 0.0, 1.0, 0.0, 0.0, 1.0, 0.0, 0.0, 1.0, 0.0, 0.0, 1.0, 0.0, -1.0, 0.0, 0.0, -1.0, 0.0, 0.0, -1.0, 0.0, 0.0, -1.0, 0.0, 0.0, 0.0, 0.0, -1.0, 0.0, 0.0, -1.0, 0.0, 0.0, -1.0, 0.0, 0.0, -1.0, 0.0, 0.0, 1.0, 0.0, 0.0, 1.0, 0.0, 0.0, 1.0, 0.0, 0.0, 1.0, 0.0, -1.0, 0.0, 0.0, -1.0, 0.0, 0.0, -1.0, 0.0, 0.0, -1.0, 0.0, 0.0, 1.0, 0.0, 0.0, 1.0, 0.0, 0.0, 1.0, 0.0, 0.0, 1.0, 0.0, -1.0, 0.0, 0.0, -1.0, 0.0, 0.0, -1.0, 0.0, 0.0, -1.0, 0.0, 0.0, -1.0, 0.0, 0.0, -1.0, 0.0, 0.0, -1.0, 0.0, 0.0, -1.0, 0.0, 0.0, 0.0, 0.0, -1.0, 0.0, 0.0, -1.0, 0.0, 0.0, -1.0, 0.0, 0.0, -1.0, 0.0, 0.0, 1.0, 0.0, 0.0, 1.0, 0.0, 0.0, 1.0, 0.0, 0.0, 1.0, 0.0, -1.0, 0.0, 0.0, -1.0, 0.0, 0.0, -1.0, 0.0, 0.0, -1.0, 0.0, 1.0, 0.0, 0.0, 1.0, 0.0, 0.0, 1.0, 0.0, 0.0, 1.0, 0.0, 0.0, 0.0, 1.0, 0.0, 0.0, 1.0, 0.0, 0.0, 1.0, 0.0, 0.0, 1.0, 0.0, -1.0, 0.0, 0.0, -1.0, 0.0, 0.0, -1.0, 0.0, 0.0, -1.0, 0.0, 0.0, 0.0, 0.0, -1.0, 0.0, 0.0, -1.0, 0.0, 0.0, -1.0, 0.0, 0.0, -1.0, 0.0, 0.0, 1.0, 0.0, 0.0, 1.0, 0.0, 0.0, 1.0, 0.0, 0.0, 1.0, 0.0, -1.0, 0.0, 0.0, -1.0, 0.0, 0.0, -1.0, 0.0, 0.0, -1.0, 0.0, 1.0, 0.0, 0.0, 1.0, 0.0, 0.0, 1.0, 0.0, 0.0, 1.0, 0.0, 0.0, 0.0, 1.0, 0.0, 0.0, 1.0, 0.0, 0.0, 1.0, 0.0, 0.0, 1.0, 0.0, 0.0, 0.0, -1.0, 0.0, 0.0, -1.0, 0.0, 0.0, -1.0, 0.0, 0.0, -1.0, -1.0, 0.0, 0.0, -1.0, 0.0, 0.0, -1.0, 0.0, 0.0, -1.0, 0.0, 0.0, 0.0, 0.0, 1.0, 0.0, 0.0, 1.0, 0.0, 0.0, 1.0, 0.0, 0.0, 1.0, 0.0, -1.0, 0.0, 0.0, -1.0, 0.0, 0.0, -1.0, 0.0, 0.0, -1.0, 0.0, 1.0, 0.0, 0.0, 1.0, 0.0, 0.0, 1.0, 0.0, 0.0, 1.0, 0.0, 0.0, 0.0, 1.0, 0.0, 0.0, 1.0, 0.0, 0.0, 1.0, 0.0, 0.0, 1.0, 0.0, -1.0, 0.0, 0.0, -1.0, 0.0, 0.0, -1.0, 0.0, 0.0, -1.0, 0.0, 0.0, 0.0, 0.0, -1.0, 0.0, 0.0, -1.0, 0.0, 0.0, -1.0, 0.0, 0.0, -1.0, 0.0, 0.0, 1.0, 0.0, 0.0, 1.0, 0.0, 0.0, 1.0, 0.0, 0.0, 1.0, 0.0, -1.0, 0.0, 0.0, -1.0, 0.0, 0.0, -1.0, 0.0, 0.0, -1.0, 0.0, 1.0, 0.0, 0.0, 1.0, 0.0, 0.0, 1.0, 0.0, 0.0, 1.0, 0.0, 0.0, 0.0, 1.0, 0.0, 0.0, 1.0, 0.0, 0.0, 1.0, 0.0, 0.0, 1.0, 0.0, 0.0, 0.0, -1.0, 0.0, 0.0, -1.0, 0.0, 0.0, -1.0, 0.0, 0.0, -1.0, 0.0, 1.0, 0.0, 0.0, 1.0, 0.0, 0.0, 1.0, 0.0, 0.0, 1.0, 0.0, 0.0, 0.0, 1.0, 0.0, 0.0, 1.0, 0.0, 0.0, 1.0, 0.0, 0.0, 1.0, 0.0, -1.0, 0.0, 0.0, -1.0, 0.0, 0.0, -1.0, 0.0, 0.0, -1.0, 0.0, 1.0, 0.0, 0.0, 1.0, 0.0, 0.0, 1.0, 0.0, 0.0, 1.0, 0.0, 0.0, 0.0, 1.0, 0.0, 0.0, 1.0, 0.0, 0.0, 1.0, 0.0, 0.0, 1.0, 0.0, -1.0, 0.0, 0.0, -1.0, 0.0, 0.0, -1.0, 0.0, 0.0, -1.0, 0.0, 0.0, 0.0, 0.0, -1.0, 0.0, 0.0, -1.0, 0.0, 0.0, -1.0, 0.0, 0.0, -1.0, 0.0, 0.0, 1.0, 0.0, 0.0, 1.0, 0.0, 0.0, 1.0, 0.0, 0.0, 1.0, 0.0, -1.0, 0.0, 0.0, -1.0, 0.0, 0.0, -1.0, 0.0, 0.0, -1.0, 0.0, 1.0, 0.0, 0.0, 1.0, 0.0, 0.0, 1.0, 0.0, 0.0, 1.0, 0.0, 0.0, -1.0, 0.0, 0.0, -1.0, 0.0, 0.0, -1.0, 0.0, 0.0, -1.0, 0.0, 0.0, -1.0, 0.0, 0.0, -1.0, 0.0, 0.0, -1.0, 0.0, 0.0, -1.0, 0.0, 0.0, 0.0, 0.0, -1.0, 0.0, 0.0, -1.0, 0.0, 0.0, -1.0, 0.0, 0.0, -1.0, 0.0, 0.0, 1.0, 0.0, 0.0, 1.0, 0.0, 0.0, 1.0, 0.0, 0.0, 1.0, 0.0, -1.0, 0.0, 0.0, -1.0, 0.0, 0.0, -1.0, 0.0, 0.0, -1.0, 0.0, 1.0, 0.0, 0.0, 1.0, 0.0, 0.0, 1.0, 0.0, 0.0, 1.0, 0.0, 0.0, 0.0, 1.0, 0.0, 0.0, 1.0, 0.0, 0.0, 1.0, 0.0, 0.0, 1.0, 0.0, 0.0, 0.0, -1.0, 0.0, 0.0, -1.0, 0.0, 0.0, -1.0, 0.0, 0.0, -1.0, 1.0, 0.0, 0.0, 1.0, 0.0, 0.0, 1.0, 0.0, 0.0, 1.0, 0.0, 0.0, 0.0, 0.0, 1.0, 0.0, 0.0, 1.0, 0.0, 0.0, 1.0, 0.0, 0.0, 1.0, 0.0, -1.0, 0.0, 0.0, -1.0, 0.0, 0.0, -1.0, 0.0, 0.0, -1.0, 0.0, 0.0, 1.0, 0.0, 0.0, 1.0, 0.0, 0.0, 1.0, 0.0, 0.0, 1.0, 0.0, -1.0, 0.0, 0.0, -1.0, 0.0, 0.0, -1.0, 0.0, 0.0, -1.0, 0.0, 0.0, -1.0, 0.0, 0.0, -1.0, 0.0, 0.0, -1.0, 0.0, 0.0, -1.0, 0.0, 0.0, 0.0, 0.0, -1.0, 0.0, 0.0, -1.0, 0.0, 0.0, -1.0, 0.0, 0.0, -1.0, 0.0, 0.0, 1.0, 0.0, 0.0, 1.0, 0.0, 0.0, 1.0, 0.0, 0.0, 1.0, 0.0, -1.0, 0.0, 0.0, -1.0, 0.0, 0.0, -1.0, 0.0, 0.0, -1.0, 0.0, 1.0, 0.0, 0.0, 1.0, 0.0, 0.0, 1.0, 0.0, 0.0, 1.0, 0.0, 0.0, 0.0, 1.0, 0.0, 0.0, 1.0, 0.0, 0.0, 1.0, 0.0, 0.0, 1.0, 0.0, -1.0, 0.0, 0.0, -1.0, 0.0, 0.0, -1.0, 0.0, 0.0, -1.0, 0.0, 0.0, 0.0, 0.0, -1.0, 0.0, 0.0, -1.0, 0.0, 0.0, -1.0, 0.0, 0.0, -1.0, 0.0, 0.0, 1.0, 0.0, 0.0, 1.0, 0.0, 0.0, 1.0, 0.0, 0.0, 1.0, 0.0, -1.0, 0.0, 0.0, -1.0, 0.0, 0.0, -1.0, 0.0, 0.0, -1.0, 0.0, 1.0, 0.0, 0.0, 1.0, 0.0, 0.0, 1.0, 0.0, 0.0, 1.0, 0.0, 0.0, 0.0, 1.0, 0.0, 0.0, 1.0, 0.0, 0.0, 1.0, 0.0, 0.0, 1.0, 0.0, 0.0, 0.0, -1.0, 0.0, 0.0, -1.0, 0.0, 0.0, -1.0, 0.0, 0.0, -1.0, 0.0, 0.0, -1.0, 0.0, 0.0, -1.0, 0.0, 0.0, -1.0, 0.0, 0.0, -1.0, 0.0, 0.0, 1.0, 0.0, 0.0, 1.0, 0.0, 0.0, 1.0, 0.0, 0.0, 1.0, 0.0, -1.0, 0.0, 0.0, -1.0, 0.0, 0.0, -1.0, 0.0, 0.0, -1.0, 0.0, 1.0, 0.0, 0.0, 1.0, 0.0, 0.0, 1.0, 0.0, 0.0, 1.0, 0.0, 0.0, 0.0, 1.0, 0.0, 0.0, 1.0, 0.0, 0.0, 1.0, 0.0, 0.0, 1.0, 0.0, -1.0, 0.0, 0.0, -1.0, 0.0, 0.0, -1.0, 0.0, 0.0, -1.0, 0.0, 0.0, 0.0, 0.0, 1.0, 0.0, 0.0, 1.0, 0.0, 0.0, 1.0, 0.0, 0.0, 1.0, -0.866, -0.5, 0.0, -0.968, -0.2508, 0.0, -0.968, -0.2508, 0.0, -0.866, -0.5, 0.0, 0.0, 0.0, 1.0, 0.0, 0.0, 1.0, 0.0, 0.0, 1.0, 0.0, 0.0, 1.0, -0.7071, -0.7071, 0.0, -0.866, -0.5, 0.0, -0.866, -0.5, 0.0, -0.7071, -0.7071, 0.0])] * 3)])

# ---- objects
ob_shape_9_indexedfaceset = bpy.data.objects.new('SHAPE_9_IndexedFaceSet', me_shape_9_indexedfaceset_001)

# ---- transforms, parenting, visibility, modifiers, constraints
ob_shape_9_indexedfaceset.location = (0.0, 0.0, 0.0)
ob_shape_9_indexedfaceset.scale = (2.54, 2.54, 2.54)
_m = ob_shape_9_indexedfaceset.modifiers.new('Bevel', 'BEVEL')
_m.segments = 3

# ---- collection membership
col_collection.objects.link(ob_shape_9_indexedfaceset)

# ---- scene / render settings (as saved in the file)
scene.frame_start = 1; scene.frame_end = 250; scene.frame_set(1)
scene.render.engine = 'BLENDER_EEVEE_NEXT'
scene.cycles.sampling_pattern = 'TABULATED_SOBOL'
scene.cycles.use_light_tree = False
scene.eevee.ray_tracing_options.trace_max_roughness = 0.0
scene.view_settings.view_transform = 'Filmic'
bpy.context.view_layer.update()

# ---- added for rendering (the .blend has no active camera and no usable light): camera, sun
cam_auto = bpy.data.cameras.new('AutoCamera')
cam_auto.lens = 50.0
cam_auto.sensor_width = 36.0
cam_auto.clip_end = 1000.0
ob_auto_camera = bpy.data.objects.new('AutoCamera', cam_auto)
scene.collection.objects.link(ob_auto_camera)
ob_auto_camera.location = (8.09414, -9.71297, 6.97181)
ob_auto_camera.rotation_euler = (1.09748, -7.21219e-08, 0.694738)
scene.camera = ob_auto_camera
light_auto_sun = bpy.data.lights.new('AutoSun', 'SUN')
light_auto_sun.energy = 3.0
light_auto_sun.angle = 0.0523599
ob_auto_sun = bpy.data.objects.new('AutoSun', light_auto_sun)
scene.collection.objects.link(ob_auto_sun)
ob_auto_sun.rotation_euler = (0.872665, 0.174533, 0.523599)
bpy.context.view_layer.update()
